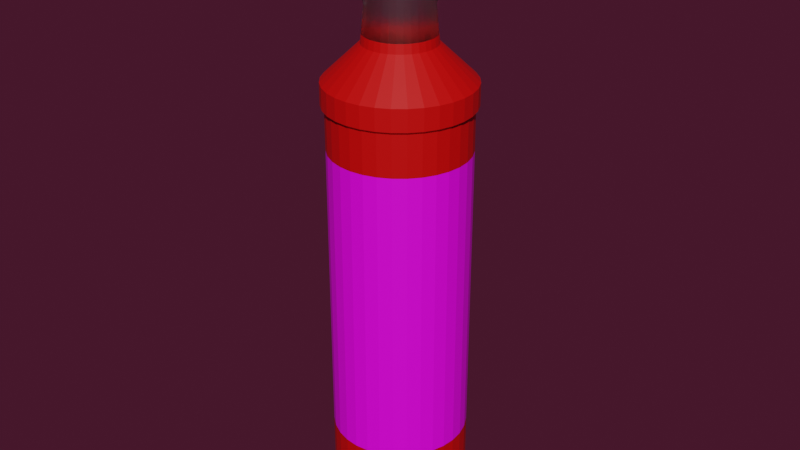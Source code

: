 # Source: marjan-cocopandan.blend  (saved by Blender 3.5.10; exported with 4.5.12 LTS)
import bpy
from mathutils import Matrix  # noqa: F401  (used for matrix-valued properties, if any)

bpy.ops.wm.read_factory_settings(use_empty=True)
scene = bpy.context.scene
scene.name = 'Scene'

# ---- collections
col_collection = bpy.data.collections.new('Collection'); scene.collection.children.link(col_collection)

# ---- images (referenced by path relative to the original .blend; pixels are not part of the script)
import os
ASSET_DIR = os.environ.get("B2B_ASSET_DIR", "")  # directory of the original .blend (textures are referenced by path, not embedded)
HERE = os.path.dirname(os.path.abspath(__file__))  # packed textures are extracted next to this script under _unpacked/

def load_image(name, relpath, width, height, colorspace="sRGB"):
    """Load a texture the original file referenced (path relative to the .blend, or extracted next to this script)."""
    p = next((c for c in (os.path.join(HERE, relpath), os.path.join(ASSET_DIR, relpath)) if relpath and os.path.exists(c)), "")
    if p:
        img = bpy.data.images.load(p, check_existing=True)
        img.name = name
    else:  # same state as the original file: an image datablock whose file is absent (Cycles renders it pink)
        img = bpy.data.images.new(name, width, height)
        img.source = "FILE"
        img.filepath = "//" + (relpath or name)
    img.colorspace_settings.name = colorspace
    return img
img_marjancocopandan460_webp = load_image('marjancocopandan460.webp', 'marjancocopandan460.webp', 1024, 1024, 'sRGB')

# ---- materials (node trees are filled in below, after node groups)
mat_botol = bpy.data.materials.new('botol')
mat_botol.use_transparent_shadow = False
mat_botol.use_raytrace_refraction = True
mat_botol.use_screen_refraction = True
mat_botol.thickness_mode = 'SLAB'
mat_tutup = bpy.data.materials.new('tutup')
mat_tutup.use_transparent_shadow = False
mat_kaca = bpy.data.materials.new('kaca')
mat_kaca.use_transparent_shadow = False
mat_kaca.use_raytrace_refraction = True
mat_kaca.use_screen_refraction = True
mat_kaca.thickness_mode = 'SLAB'
mat_label = bpy.data.materials.new('label')
mat_label.use_transparent_shadow = False

# ---- material node trees
mat_botol.use_nodes = True; mat_botol.node_tree.nodes.clear()
_N = mat_botol.node_tree.nodes; _L = mat_botol.node_tree.links
n0 = _N.new('ShaderNodeBsdfPrincipled'); n0.name = 'Principled BSDF'; n0.location = (10, 300)
n0.distribution = 'GGX'
n0.subsurface_method = 'RANDOM_WALK_SKIN'
n0.inputs[0].default_value = (0.6376, 0.0007541, 0.0, 1.0)
n0.inputs[3].default_value = 1.45
n0.inputs[27].default_value = (0.0, 0.0, 0.0, 1.0)
n0.inputs[28].default_value = 1.0
n1 = _N.new('ShaderNodeOutputMaterial'); n1.name = 'Material Output'; n1.location = (300, 300)
n2 = _N.new('ShaderNodeValue'); n2.name = 'Value'; n2.location = (300, 140)
n2.outputs[0].default_value = 0.0
_L.new(n0.outputs[0], n1.inputs[0])
_L.new(n2.outputs[0], n1.inputs[3])
n1.is_active_output = True
mat_tutup.use_nodes = True; mat_tutup.node_tree.nodes.clear()
_N = mat_tutup.node_tree.nodes; _L = mat_tutup.node_tree.links
n0 = _N.new('ShaderNodeBsdfPrincipled'); n0.name = 'Principled BSDF'; n0.location = (10, 300)
n0.distribution = 'GGX'
n0.subsurface_method = 'RANDOM_WALK_SKIN'
n0.inputs[0].default_value = (0.8, 0.4137, 0.0598, 1.0)
n0.inputs[2].default_value = 0.0
n0.inputs[3].default_value = 1.45
n0.inputs[27].default_value = (0.0, 0.0, 0.0, 1.0)
n0.inputs[28].default_value = 1.0
n1 = _N.new('ShaderNodeOutputMaterial'); n1.name = 'Material Output'; n1.location = (300, 300)
_L.new(n0.outputs[0], n1.inputs[0])
n1.is_active_output = True
mat_kaca.use_nodes = True; mat_kaca.node_tree.nodes.clear()
_N = mat_kaca.node_tree.nodes; _L = mat_kaca.node_tree.links
n0 = _N.new('ShaderNodeOutputMaterial'); n0.name = 'Material Output'; n0.location = (300, 300)
n1 = _N.new('ShaderNodeBsdfPrincipled'); n1.name = 'Principled BSDF'; n1.location = (10, 300)
n1.distribution = 'GGX'
n1.subsurface_method = 'RANDOM_WALK_SKIN'
n1.inputs[3].default_value = 1.45
n1.inputs[18].default_value = 1.0
n1.inputs[27].default_value = (0.0, 0.0, 0.0, 1.0)
n1.inputs[28].default_value = 1.0
n2 = _N.new('ShaderNodeValue'); n2.name = 'Value'; n2.location = (300, 140)
n2.outputs[0].default_value = 0.0
_L.new(n1.outputs[0], n0.inputs[0])
_L.new(n2.outputs[0], n0.inputs[3])
n0.is_active_output = True
mat_label.use_nodes = True; mat_label.node_tree.nodes.clear()
_N = mat_label.node_tree.nodes; _L = mat_label.node_tree.links
n0 = _N.new('ShaderNodeBsdfPrincipled'); n0.name = 'Principled BSDF'; n0.location = (10, 300)
n0.distribution = 'GGX'
n0.subsurface_method = 'RANDOM_WALK_SKIN'
n0.inputs[3].default_value = 1.45
n0.inputs[27].default_value = (0.0, 0.0, 0.0, 1.0)
n0.inputs[28].default_value = 1.0
n1 = _N.new('ShaderNodeOutputMaterial'); n1.name = 'Material Output'; n1.location = (300, 300)
n2 = _N.new('ShaderNodeMapping'); n2.name = 'Mapping'; n2.location = (-450, 260)
n3 = _N.new('ShaderNodeTexCoord'); n3.name = 'Texture Coordinate'; n3.location = (-630, 260)
n4 = _N.new('ShaderNodeTexImage'); n4.name = 'Image Texture.001'; n4.location = (20, 220)
n5 = _N.new('ShaderNodeMapping'); n5.name = 'Mapping.001'; n5.location = (-160, 220)
n6 = _N.new('ShaderNodeTexCoord'); n6.name = 'Texture Coordinate.001'; n6.location = (-340, 220)
n7 = _N.new('ShaderNodeTexImage'); n7.name = 'Image Texture'; n7.location = (-270, 260)
n7.image = img_marjancocopandan460_webp
_L.new(n0.outputs[0], n1.inputs[0])
_L.new(n7.outputs[0], n0.inputs[0])
_L.new(n2.outputs[0], n7.inputs[0])
_L.new(n3.outputs[2], n2.inputs[0])
_L.new(n4.outputs[0], n1.inputs[1])
_L.new(n5.outputs[0], n4.inputs[0])
_L.new(n6.outputs[2], n5.inputs[0])
n1.is_active_output = True

# ---- world
world_world = bpy.data.worlds.new('World'); scene.world = world_world
world_world.use_nodes = True; world_world.node_tree.nodes.clear()
_N = world_world.node_tree.nodes; _L = world_world.node_tree.links
n0 = _N.new('ShaderNodeOutputWorld'); n0.name = 'World Output'; n0.location = (300, 300)
n1 = _N.new('ShaderNodeBackground'); n1.name = 'Background'; n1.location = (10, 300)
n1.inputs[0].default_value = (0.05087, 0.008591, 0.02209, 1.0)
_L.new(n1.outputs[0], n0.inputs[0])
n0.is_active_output = True
world_world.color = (0.05088, 0.05088, 0.05088)
world_world.use_sun_shadow = False
world_world.sun_shadow_jitter_overblur = 0.0

# ---- meshes
me_cylinder_002 = bpy.data.meshes.new('Cylinder.002')
me_cylinder_002.from_pydata([(3.931e-16, 1.009, 0.7702), (-2.261e-17, 1.009, 0.8982), (0.1951, 0.9899, 0.7702), (0.1951, 0.9899, 0.8982), (0.3827, 0.933, 0.7702), (0.3827, 0.933, 0.8982), (0.5556, 0.8406, 0.7702), (0.5556, 0.8406, 0.8982), (0.7071, 0.7162, 0.7702), (0.7071, 0.7162, 0.8982), (0.8315, 0.5647, 0.7702), (0.8315, 0.5647, 0.8982), (0.9239, 0.3918, 0.7702), (0.9239, 0.3918, 0.8982), (0.9808, 0.2042, 0.7702), (0.9808, 0.2042, 0.8982), (1.0, 0.009125, 0.7702), (1.0, 0.009125, 0.8982), (0.9808, -0.186, 0.7702), (0.9808, -0.186, 0.8982), (0.9239, -0.3736, 0.7702), (0.9239, -0.3736, 0.8982), (0.8315, -0.5464, 0.7702), (0.8315, -0.5464, 0.8982), (0.7071, -0.698, 0.7702), (0.7071, -0.698, 0.8982), (0.5556, -0.8223, 0.7702), (0.5556, -0.8223, 0.8982), (0.3827, -0.9148, 0.7702), (0.3827, -0.9148, 0.8982), (0.1951, -0.9717, 0.7702), (0.1951, -0.9717, 0.8982), (3.931e-16, -0.9909, 0.7702), (-2.261e-17, -0.9909, 0.8982), (-0.1951, -0.9717, 0.7702), (-0.1951, -0.9717, 0.8982), (-0.3827, -0.9148, 0.7702), (-0.3827, -0.9148, 0.8982), (-0.5556, -0.8223, 0.7702), (-0.5556, -0.8223, 0.8982), (-0.7071, -0.698, 0.7702), (-0.7071, -0.698, 0.8982), (-0.8315, -0.5464, 0.7702), (-0.8315, -0.5464, 0.8982), (-0.9239, -0.3736, 0.7702), (-0.9239, -0.3736, 0.8982), (-0.9808, -0.186, 0.7702), (-0.9808, -0.186, 0.8982), (-1.0, 0.009125, 0.7702), (-1.0, 0.009125, 0.8982), (-0.9808, 0.2042, 0.7702), (-0.9808, 0.2042, 0.8982), (-0.9239, 0.3918, 0.7702), (-0.9239, 0.3918, 0.8982), (-0.8315, 0.5647, 0.7702), (-0.8315, 0.5647, 0.8982), (-0.7071, 0.7162, 0.7702), (-0.7071, 0.7162, 0.8982), (-0.5556, 0.8406, 0.7702), (-0.5556, 0.8406, 0.8982), (-0.3827, 0.933, 0.7702), (-0.3827, 0.933, 0.8982), (-0.1951, 0.9899, 0.7702), (-0.1951, 0.9899, 0.8982), (2.281e-09, 1.11, 1.135), (0.2147, 1.089, 1.135), (0.4212, 1.026, 1.135), (0.6115, 0.9243, 1.135), (0.7783, 0.7874, 1.135), (0.9151, 0.6206, 1.135), (1.017, 0.4303, 1.135), (1.079, 0.2238, 1.135), (1.101, 0.009125, 1.135), (1.079, -0.2056, 1.135), (1.017, -0.4121, 1.135), (0.9151, -0.6024, 1.135), (0.7783, -0.7691, 1.135), (0.6115, -0.906, 1.135), (0.4212, -1.008, 1.135), (0.2147, -1.07, 1.135), (2.281e-09, -1.092, 1.135), (-0.2147, -1.07, 1.135), (-0.4212, -1.008, 1.135), (-0.6115, -0.906, 1.135), (-0.7783, -0.7691, 1.135), (-0.9151, -0.6024, 1.135), (-1.017, -0.4121, 1.135), (-1.079, -0.2056, 1.135), (-1.101, 0.009125, 1.135), (-1.079, 0.2238, 1.135), (-1.017, 0.4303, 1.135), (-0.9151, 0.6206, 1.135), (-0.7783, 0.7874, 1.135), (-0.6115, 0.9243, 1.135), (-0.4212, 1.026, 1.135), (-0.2147, 1.089, 1.135), (-4.077e-09, 1.105, 1.227), (0.2138, 1.084, 1.227), (0.4193, 1.021, 1.227), (0.6087, 0.9202, 1.227), (0.7748, 0.7839, 1.227), (0.911, 0.6179, 1.227), (1.012, 0.4284, 1.227), (1.075, 0.2229, 1.227), (1.096, 0.009125, 1.227), (1.075, -0.2046, 1.227), (1.012, -0.4102, 1.227), (0.911, -0.5996, 1.227), (0.7748, -0.7656, 1.227), (0.6087, -0.9019, 1.227), (0.4193, -1.003, 1.227), (0.2138, -1.066, 1.227), (-4.077e-09, -1.087, 1.227), (-0.2138, -1.066, 1.227), (-0.4193, -1.003, 1.227), (-0.6087, -0.9019, 1.227), (-0.7748, -0.7656, 1.227), (-0.911, -0.5996, 1.227), (-1.012, -0.4102, 1.227), (-1.075, -0.2046, 1.227), (-1.096, 0.009125, 1.227), (-1.075, 0.2229, 1.227), (-1.012, 0.4284, 1.227), (-0.911, 0.6179, 1.227), (-0.7748, 0.7839, 1.227), (-0.6087, 0.9202, 1.227), (-0.4193, 1.021, 1.227), (-0.2138, 1.084, 1.227), (1.137e-08, 1.072, 0.5968), (0.2074, 1.052, 0.5968), (0.4068, 0.9911, 0.5968), (0.5905, 0.8929, 0.5968), (0.7516, 0.7607, 0.5968), (0.8838, 0.5997, 0.5968), (0.982, 0.4159, 0.5968), (1.043, 0.2165, 0.5968), (1.063, 0.009125, 0.5968), (1.043, -0.1982, 0.5968), (0.982, -0.3976, 0.5968), (0.8838, -0.5814, 0.5968), (0.7516, -0.7425, 0.5968), (0.5905, -0.8747, 0.5968), (0.4068, -0.9729, 0.5968), (0.2074, -1.033, 0.5968), (1.137e-08, -1.054, 0.5968), (-0.2074, -1.033, 0.5968), (-0.4068, -0.9729, 0.5968), (-0.5905, -0.8747, 0.5968), (-0.7516, -0.7425, 0.5968), (-0.8838, -0.5814, 0.5968), (-0.982, -0.3976, 0.5968), (-1.043, -0.1982, 0.5968), (-1.063, 0.009125, 0.5968), (-1.043, 0.2165, 0.5968), (-0.982, 0.4159, 0.5968), (-0.8838, 0.5997, 0.5968), (-0.7516, 0.7607, 0.5968), (-0.5905, 0.8929, 0.5968), (-0.4068, 0.9911, 0.5968), (-0.2074, 1.052, 0.5968), (1.223e-08, 1.05, 0.4326), (0.2031, 1.03, 0.4326), (0.3984, 0.9709, 0.4326), (0.5783, 0.8747, 0.4326), (0.7361, 0.7452, 0.4326), (0.8655, 0.5875, 0.4326), (0.9617, 0.4075, 0.4326), (1.021, 0.2122, 0.4326), (1.041, 0.009125, 0.4326), (1.021, -0.194, 0.4326), (0.9617, -0.3892, 0.4326), (0.8655, -0.5692, 0.4326), (0.7361, -0.7269, 0.4326), (0.5783, -0.8564, 0.4326), (0.3984, -0.9526, 0.4326), (0.2031, -1.012, 0.4326), (1.223e-08, -1.032, 0.4326), (-0.2031, -1.012, 0.4326), (-0.3984, -0.9526, 0.4326), (-0.5783, -0.8564, 0.4326), (-0.7361, -0.7269, 0.4326), (-0.8655, -0.5692, 0.4326), (-0.9617, -0.3892, 0.4326), (-1.021, -0.194, 0.4326), (-1.041, 0.009125, 0.4326), (-1.021, 0.2122, 0.4326), (-0.9617, 0.4075, 0.4326), (-0.8655, 0.5875, 0.4326), (-0.7361, 0.7452, 0.4326), (-0.5783, 0.8747, 0.4326), (-0.3984, 0.9709, 0.4326), (-0.2031, 1.03, 0.4326), (1.124e-08, 1.146, 0.2227), (0.2218, 1.124, 0.2227), (0.4351, 1.06, 0.2227), (0.6317, 0.9545, 0.2227), (0.804, 0.8131, 0.2227), (0.9454, 0.6408, 0.2227), (1.05, 0.4442, 0.2227), (1.115, 0.2309, 0.2227), (1.137, 0.009125, 0.2227), (1.115, -0.2127, 0.2227), (1.05, -0.426, 0.2227), (0.9454, -0.6226, 0.2227), (0.804, -0.7949, 0.2227), (0.6317, -0.9363, 0.2227), (0.4351, -1.041, 0.2227), (0.2218, -1.106, 0.2227), (1.124e-08, -1.128, 0.2227), (-0.2218, -1.106, 0.2227), (-0.4351, -1.041, 0.2227), (-0.6317, -0.9363, 0.2227), (-0.804, -0.7949, 0.2227), (-0.9454, -0.6226, 0.2227), (-1.05, -0.426, 0.2227), (-1.115, -0.2127, 0.2227), (-1.137, 0.009125, 0.2227), (-1.115, 0.2309, 0.2227), (-1.05, 0.4442, 0.2227), (-0.9454, 0.6408, 0.2227), (-0.804, 0.8131, 0.2227), (-0.6317, 0.9545, 0.2227), (-0.4351, 1.06, 0.2227), (-0.2218, 1.124, 0.2227), (9.474e-09, 1.146, -0.0419), (0.2218, 1.124, -0.0419), (0.4351, 1.06, -0.0419), (0.6317, 0.9545, -0.0419), (0.804, 0.8131, -0.0419), (0.9454, 0.6408, -0.0419), (1.05, 0.4442, -0.0419), (1.115, 0.2309, -0.0419), (1.137, 0.009125, -0.0419), (1.115, -0.2127, -0.0419), (1.05, -0.426, -0.0419), (0.9454, -0.6226, -0.0419), (0.804, -0.7949, -0.0419), (0.6317, -0.9363, -0.0419), (0.4351, -1.041, -0.0419), (0.2218, -1.106, -0.0419), (9.474e-09, -1.128, -0.0419), (-0.2218, -1.106, -0.0419), (-0.4351, -1.041, -0.0419), (-0.6317, -0.9363, -0.0419), (-0.804, -0.7949, -0.0419), (-0.9454, -0.6226, -0.0419), (-1.05, -0.426, -0.0419), (-1.115, -0.2127, -0.0419), (-1.137, 0.009125, -0.0419), (-1.115, 0.2309, -0.0419), (-1.05, 0.4442, -0.0419), (-0.9454, 0.6408, -0.0419), (-0.804, 0.8131, -0.0419), (-0.6317, 0.9545, -0.0419), (-0.4351, 1.06, -0.0419), (-0.2218, 1.124, -0.0419), (7.149e-09, 1.008, -0.1514), (0.1948, 0.9887, -0.1514), (0.3822, 0.9318, -0.1514), (0.5549, 0.8395, -0.1514), (0.7062, 0.7153, -0.1514), (0.8304, 0.564, -0.1514), (0.9227, 0.3913, -0.1514), (0.9795, 0.204, -0.1514), (0.9987, 0.009125, -0.1514), (0.9795, -0.1857, -0.1514), (0.9227, -0.3731, -0.1514), (0.8304, -0.5457, -0.1514), (0.7062, -0.6971, -0.1514), (0.5549, -0.8213, -0.1514), (0.3822, -0.9136, -0.1514), (0.1948, -0.9704, -0.1514), (7.149e-09, -0.9896, -0.1514), (-0.1948, -0.9704, -0.1514), (-0.3822, -0.9136, -0.1514), (-0.5549, -0.8213, -0.1514), (-0.7062, -0.6971, -0.1514), (-0.8304, -0.5457, -0.1514), (-0.9227, -0.3731, -0.1514), (-0.9795, -0.1857, -0.1514), (-0.9987, 0.009125, -0.1514), (-0.9795, 0.204, -0.1514), (-0.9227, 0.3913, -0.1514), (-0.8304, 0.564, -0.1514), (-0.7062, 0.7153, -0.1514), (-0.5549, 0.8395, -0.1514), (-0.3822, 0.9318, -0.1514), (-0.1948, 0.9887, -0.1514), (-2.019e-08, 1.308, -3.29), (0.2534, 1.283, -3.29), (0.497, 1.209, -3.29), (0.7216, 1.089, -3.29), (0.9184, 0.9275, -3.29), (1.08, 0.7307, -3.29), (1.2, 0.5062, -3.29), (1.274, 0.2625, -3.29), (1.299, 0.009125, -3.29), (1.274, -0.2443, -3.29), (1.2, -0.4879, -3.29), (1.08, -0.7125, -3.29), (0.9184, -0.9093, -3.29), (0.7216, -1.071, -3.29), (0.497, -1.191, -3.29), (0.2534, -1.265, -3.29), (-2.019e-08, -1.29, -3.29), (-0.2534, -1.265, -3.29), (-0.497, -1.191, -3.29), (-0.7216, -1.071, -3.29), (-0.9184, -0.9093, -3.29), (-1.08, -0.7125, -3.29), (-1.2, -0.4879, -3.29), (-1.274, -0.2443, -3.29), (-1.299, 0.009125, -3.29), (-1.274, 0.2625, -3.29), (-1.2, 0.5062, -3.29), (-1.08, 0.7307, -3.29), (-0.9184, 0.9275, -3.29), (-0.7216, 1.089, -3.29), (-0.497, 1.209, -3.29), (-0.2534, 1.283, -3.29), (-7.034e-08, 1.351, -3.628), (0.2618, 1.325, -3.628), (0.5135, 1.249, -3.628), (0.7454, 1.125, -3.628), (0.9488, 0.9579, -3.628), (1.116, 0.7546, -3.628), (1.24, 0.5226, -3.628), (1.316, 0.2709, -3.628), (1.342, 0.009125, -3.628), (1.316, -0.2526, -3.628), (1.24, -0.5043, -3.628), (1.116, -0.7363, -3.628), (0.9488, -0.9396, -3.628), (0.7454, -1.106, -3.628), (0.5135, -1.23, -3.628), (0.2618, -1.307, -3.628), (-7.034e-08, -1.333, -3.628), (-0.2618, -1.307, -3.628), (-0.5135, -1.23, -3.628), (-0.7454, -1.106, -3.628), (-0.9488, -0.9396, -3.628), (-1.116, -0.7363, -3.628), (-1.24, -0.5043, -3.628), (-1.316, -0.2526, -3.628), (-1.342, 0.009125, -3.628), (-1.316, 0.2709, -3.628), (-1.24, 0.5226, -3.628), (-1.116, 0.7546, -3.628), (-0.9488, 0.9579, -3.628), (-0.7454, 1.125, -3.628), (-0.5135, 1.249, -3.628), (-0.2618, 1.325, -3.628), (1.987e-07, 2.739, -4.952), (0.5325, 2.686, -4.952), (1.045, 2.531, -4.952), (1.517, 2.279, -4.952), (1.93, 1.939, -4.952), (2.27, 1.526, -4.952), (2.522, 1.054, -4.952), (2.677, 0.5417, -4.952), (2.73, 0.009125, -4.952), (2.677, -0.5234, -4.952), (2.522, -1.035, -4.952), (2.27, -1.507, -4.952), (1.93, -1.921, -4.952), (1.517, -2.261, -4.952), (1.045, -2.513, -4.952), (0.5325, -2.668, -4.952), (1.987e-07, -2.721, -4.952), (-0.5325, -2.668, -4.952), (-1.045, -2.513, -4.952), (-1.517, -2.261, -4.952), (-1.93, -1.921, -4.952), (-2.27, -1.507, -4.952), (-2.522, -1.035, -4.952), (-2.677, -0.5234, -4.952), (-2.73, 0.009125, -4.952), (-2.677, 0.5417, -4.952), (-2.522, 1.054, -4.952), (-2.27, 1.526, -4.952), (-1.93, 1.939, -4.952), (-1.517, 2.279, -4.952), (-1.045, 2.531, -4.952), (-0.5325, 2.686, -4.952), (1.612e-07, 2.739, -5.766), (0.5325, 2.686, -5.766), (1.045, 2.531, -5.766), (1.517, 2.279, -5.766), (1.93, 1.939, -5.766), (2.27, 1.526, -5.766), (2.522, 1.054, -5.766), (2.677, 0.5417, -5.766), (2.73, 0.009125, -5.766), (2.677, -0.5234, -5.766), (2.522, -1.035, -5.766), (2.27, -1.507, -5.766), (1.93, -1.921, -5.766), (1.517, -2.261, -5.766), (1.045, -2.513, -5.766), (0.5325, -2.668, -5.766), (1.612e-07, -2.721, -5.766), (-0.5325, -2.668, -5.766), (-1.045, -2.513, -5.766), (-1.517, -2.261, -5.766), (-1.93, -1.921, -5.766), (-2.27, -1.507, -5.766), (-2.522, -1.035, -5.766), (-2.677, -0.5234, -5.766), (-2.73, 0.009125, -5.766), (-2.677, 0.5417, -5.766), (-2.522, 1.054, -5.766), (-2.27, 1.526, -5.766), (-1.93, 1.939, -5.766), (-1.517, 2.279, -5.766), (-1.045, 2.531, -5.766), (-0.5325, 2.686, -5.766), (1.572e-07, 2.609, -7.443), (0.5071, 2.559, -7.443), (0.9945, 2.41, -7.443), (1.443, 2.169, -7.443), (1.836, 1.845, -7.443), (2.158, 1.451, -7.443), (2.396, 1.002, -7.443), (2.542, 0.5148, -7.443), (2.59, 0.009222, -7.443), (2.538, -0.4956, -7.443), (2.389, -0.9803, -7.443), (2.149, -1.426, -7.443), (1.826, -1.817, -7.443), (1.434, -2.137, -7.443), (0.9875, -2.375, -7.443), (0.5033, -2.521, -7.443), (1.568e-07, -2.57, -7.443), (-0.5033, -2.521, -7.443), (-0.9875, -2.375, -7.443), (-1.434, -2.137, -7.443), (-1.826, -1.817, -7.443), (-2.149, -1.426, -7.443), (-2.389, -0.9803, -7.443), (-2.538, -0.4956, -7.443), (-2.59, 0.009222, -7.443), (-2.542, 0.5148, -7.443), (-2.396, 1.002, -7.443), (-2.158, 1.451, -7.443), (-1.836, 1.845, -7.443), (-1.443, 2.169, -7.443), (-0.9945, 2.41, -7.443), (-0.5071, 2.559, -7.443), (1.241e-07, 2.616, -18.78), (0.5033, 2.567, -18.78), (0.9875, 2.42, -18.78), (1.434, 2.183, -18.78), (1.826, 1.862, -18.78), (2.149, 1.472, -18.78), (2.389, 1.026, -18.78), (2.538, 0.5411, -18.78), (2.59, 0.03627, -18.78), (2.542, -0.4693, -18.78), (2.396, -0.9561, -18.78), (2.158, -1.405, -18.78), (1.836, -1.8, -18.78), (1.443, -2.124, -18.78), (0.9945, -2.365, -18.78), (0.5071, -2.513, -18.78), (1.245e-07, -2.563, -18.78), (-0.5071, -2.513, -18.78), (-0.9945, -2.365, -18.78), (-1.443, -2.124, -18.78), (-1.836, -1.8, -18.78), (-2.158, -1.405, -18.78), (-2.396, -0.9561, -18.78), (-2.542, -0.4693, -18.78), (-2.59, 0.03627, -18.78), (-2.538, 0.5411, -18.78), (-2.389, 1.026, -18.78), (-2.149, 1.472, -18.78), (-1.826, 1.862, -18.78), (-1.434, 2.183, -18.78), (-0.9875, 2.42, -18.78), (-0.5033, 2.567, -18.78), (1.045e-07, 2.626, -20.94), (0.5052, 2.576, -20.94), (0.991, 2.429, -20.94), (1.439, 2.189, -20.94), (1.831, 1.867, -20.94), (2.153, 1.475, -20.94), (2.392, 1.027, -20.94), (2.54, 0.5416, -20.94), (2.59, 0.03637, -20.94), (2.54, -0.4688, -20.94), (2.392, -0.9546, -20.94), (2.153, -1.402, -20.94), (1.831, -1.795, -20.94), (1.439, -2.117, -20.94), (0.991, -2.356, -20.94), (0.5052, -2.503, -20.94), (1.045e-07, -2.553, -20.94), (-0.5052, -2.503, -20.94), (-0.991, -2.356, -20.94), (-1.439, -2.117, -20.94), (-1.831, -1.795, -20.94), (-2.153, -1.402, -20.94), (-2.392, -0.9546, -20.94), (-2.54, -0.4688, -20.94), (-2.59, 0.03637, -20.94), (-2.54, 0.5416, -20.94), (-2.392, 1.027, -20.94), (-2.153, 1.475, -20.94), (-1.831, 1.867, -20.94), (-1.439, 2.189, -20.94), (-0.991, 2.429, -20.94), (-0.5052, 2.576, -20.94), (9.984e-08, 2.729, -21.03), (0.5253, 2.677, -21.03), (1.03, 2.524, -21.03), (1.496, 2.275, -21.03), (1.904, 1.94, -21.03), (2.239, 1.532, -21.03), (2.488, 1.067, -21.03), (2.641, 0.5617, -21.03), (2.693, 0.03637, -21.03), (2.641, -0.489, -21.03), (2.488, -0.9941, -21.03), (2.239, -1.46, -21.03), (1.904, -1.868, -21.03), (1.496, -2.203, -21.03), (1.03, -2.451, -21.03), (0.5253, -2.605, -21.03), (9.984e-08, -2.656, -21.03), (-0.5253, -2.605, -21.03), (-1.03, -2.451, -21.03), (-1.496, -2.203, -21.03), (-1.904, -1.868, -21.03), (-2.239, -1.46, -21.03), (-2.488, -0.9941, -21.03), (-2.641, -0.489, -21.03), (-2.693, 0.03637, -21.03), (-2.641, 0.5617, -21.03), (-2.488, 1.067, -21.03), (-2.239, 1.532, -21.03), (-1.904, 1.94, -21.03), (-1.496, 2.275, -21.03), (-1.03, 2.524, -21.03), (-0.5253, 2.677, -21.03), (-2.329e-08, 2.729, -21.93), (0.5253, 2.677, -21.93), (1.03, 2.524, -21.93), (1.496, 2.275, -21.93), (1.904, 1.94, -21.93), (2.239, 1.532, -21.93), (2.488, 1.067, -21.93), (2.641, 0.5617, -21.93), (2.693, 0.03637, -21.93), (2.641, -0.489, -21.93), (2.488, -0.9941, -21.93), (2.239, -1.46, -21.93), (1.904, -1.868, -21.93), (1.496, -2.203, -21.93), (1.03, -2.451, -21.93), (0.5253, -2.605, -21.93), (-2.329e-08, -2.656, -21.93), (-0.5253, -2.605, -21.93), (-1.03, -2.451, -21.93), (-1.496, -2.203, -21.93), (-1.904, -1.868, -21.93), (-2.239, -1.46, -21.93), (-2.488, -0.9941, -21.93), (-2.641, -0.489, -21.93), (-2.693, 0.03637, -21.93), (-2.641, 0.5617, -21.93), (-2.488, 1.067, -21.93), (-2.239, 1.532, -21.93), (-1.904, 1.94, -21.93), (-1.496, 2.275, -21.93), (-1.03, 2.524, -21.93), (-0.5253, 2.677, -21.93), (-0.5253, -2.605, -21.93), (-1.03, -2.451, -21.93), (-1.496, -2.203, -21.93), (-1.904, -1.868, -21.93), (-2.239, -1.46, -21.93), (-2.488, -0.9941, -21.93), (-2.641, -0.489, -21.93), (-2.693, 0.03637, -21.93), (-2.641, 0.5617, -21.93), (-2.488, 1.067, -21.93), (-2.239, 1.532, -21.93), (-1.904, 1.94, -21.93), (-1.496, 2.275, -21.93), (-1.03, 2.524, -21.93), (-0.5253, 2.677, -21.93), (1.572e-07, 2.599, -5.88), (0.5052, 2.549, -5.88), (0.991, 2.402, -5.88), (1.439, 2.162, -5.88), (1.831, 1.84, -5.88), (2.153, 1.448, -5.88), (2.392, 1.0, -5.88), (2.54, 0.5143, -5.88), (2.59, 0.009125, -5.88), (2.54, -0.4961, -5.88), (2.392, -0.9818, -5.88), (2.153, -1.43, -5.88), (1.831, -1.822, -5.88), (1.439, -2.144, -5.88), (0.991, -2.383, -5.88), (0.5052, -2.531, -5.88), (1.572e-07, -2.58, -5.88), (-0.5052, -2.531, -5.88), (-0.991, -2.383, -5.88), (-1.439, -2.144, -5.88), (-1.831, -1.822, -5.88), (-2.153, -1.43, -5.88), (-2.392, -0.9818, -5.88), (-2.54, -0.4961, -5.88), (-2.59, 0.009125, -5.88), (-2.54, 0.5143, -5.88), (-2.392, 1.0, -5.88), (-2.153, 1.448, -5.88), (-1.831, 1.84, -5.88), (-1.439, 2.162, -5.88), (-0.991, 2.402, -5.88), (-0.5052, 2.549, -5.88), (1.241e-07, 2.626, -20.84), (0.5052, 2.576, -20.84), (0.991, 2.429, -20.84), (1.439, 2.189, -20.84), (1.831, 1.867, -20.84), (2.153, 1.475, -20.84), (2.392, 1.027, -20.84), (2.54, 0.5416, -20.84), (2.59, 0.03637, -20.84), (2.54, -0.4688, -20.84), (2.392, -0.9546, -20.84), (2.153, -1.402, -20.84), (1.831, -1.795, -20.84), (1.439, -2.117, -20.84), (0.991, -2.356, -20.84), (0.5052, -2.503, -20.84), (1.241e-07, -2.553, -20.84), (-0.5052, -2.503, -20.84), (-0.991, -2.356, -20.84), (-1.439, -2.117, -20.84), (-1.831, -1.795, -20.84), (-2.153, -1.402, -20.84), (-2.392, -0.9546, -20.84), (-2.54, -0.4688, -20.84), (-2.59, 0.03637, -20.84), (-2.54, 0.5416, -20.84), (-2.392, 1.027, -20.84), (-2.153, 1.475, -20.84), (-1.831, 1.867, -20.84), (-1.439, 2.189, -20.84), (-0.991, 2.429, -20.84), (-0.5052, 2.576, -20.84), (0.11, 2.515, -22.11), (0.5936, 2.467, -22.11), (1.059, 2.326, -22.11), (1.487, 2.097, -22.11), (1.863, 1.789, -22.11), (2.171, 1.413, -22.11), (2.4, 0.9849, -22.11), (2.541, 0.5199, -22.11), (2.589, 0.03637, -22.11), (2.541, -0.4472, -22.11), (2.4, -0.9121, -22.11), (2.171, -1.341, -22.11), (1.863, -1.716, -22.11), (1.487, -2.024, -22.11), (1.059, -2.254, -22.11), (0.5936, -2.395, -22.11), (0.11, -2.442, -22.11), (-0.3735, -2.395, -22.11), (-0.3735, 2.467, -22.11)], [], [(0, 1, 3, 2), (2, 3, 5, 4), (4, 5, 7, 6), (6, 7, 9, 8), (8, 9, 11, 10), (10, 11, 13, 12), (12, 13, 15, 14), (14, 15, 17, 16), (16, 17, 19, 18), (18, 19, 21, 20), (20, 21, 23, 22), (22, 23, 25, 24), (24, 25, 27, 26), (26, 27, 29, 28), (28, 29, 31, 30), (30, 31, 33, 32), (32, 33, 35, 34), (34, 35, 37, 36), (36, 37, 39, 38), (38, 39, 41, 40), (40, 41, 43, 42), (42, 43, 45, 44), (44, 45, 47, 46), (46, 47, 49, 48), (48, 49, 51, 50), (50, 51, 53, 52), (52, 53, 55, 54), (54, 55, 57, 56), (56, 57, 59, 58), (58, 59, 61, 60), (7, 5, 66, 67), (60, 61, 63, 62), (62, 63, 1, 0), (18, 20, 138, 137), (90, 89, 121, 122), (25, 23, 75, 76), (43, 41, 84, 85), (61, 59, 93, 94), (17, 15, 71, 72), (35, 33, 80, 81), (53, 51, 89, 90), (9, 7, 67, 68), (27, 25, 76, 77), (45, 43, 85, 86), (63, 61, 94, 95), (19, 17, 72, 73), (37, 35, 81, 82), (55, 53, 90, 91), (11, 9, 68, 69), (29, 27, 77, 78), (47, 45, 86, 87), (3, 1, 64, 65), (1, 63, 95, 64), (21, 19, 73, 74), (39, 37, 82, 83), (57, 55, 91, 92), (13, 11, 69, 70), (31, 29, 78, 79), (49, 47, 87, 88), (5, 3, 65, 66), (23, 21, 74, 75), (41, 39, 83, 84), (59, 57, 92, 93), (15, 13, 70, 71), (33, 31, 79, 80), (51, 49, 88, 89), (97, 96, 127, 126, 125, 124, 123, 122, 121, 120, 119, 118, 117, 116, 115, 114, 113, 112, 111, 110, 109, 108, 107, 106, 105, 104, 103, 102, 101, 100, 99, 98), (77, 76, 108, 109), (91, 90, 122, 123), (78, 77, 109, 110), (65, 64, 96, 97), (92, 91, 123, 124), (79, 78, 110, 111), (66, 65, 97, 98), (93, 92, 124, 125), (80, 79, 111, 112), (67, 66, 98, 99), (94, 93, 125, 126), (81, 80, 112, 113), (68, 67, 99, 100), (95, 94, 126, 127), (82, 81, 113, 114), (69, 68, 100, 101), (64, 95, 127, 96), (83, 82, 114, 115), (70, 69, 101, 102), (84, 83, 115, 116), (71, 70, 102, 103), (85, 84, 116, 117), (72, 71, 103, 104), (86, 85, 117, 118), (73, 72, 104, 105), (87, 86, 118, 119), (74, 73, 105, 106), (88, 87, 119, 120), (75, 74, 106, 107), (89, 88, 120, 121), (76, 75, 107, 108), (159, 128, 160, 191), (36, 38, 147, 146), (54, 56, 156, 155), (10, 12, 134, 133), (28, 30, 143, 142), (46, 48, 152, 151), (2, 4, 130, 129), (20, 22, 139, 138), (38, 40, 148, 147), (56, 58, 157, 156), (12, 14, 135, 134), (30, 32, 144, 143), (48, 50, 153, 152), (4, 6, 131, 130), (22, 24, 140, 139), (40, 42, 149, 148), (58, 60, 158, 157), (14, 16, 136, 135), (32, 34, 145, 144), (50, 52, 154, 153), (6, 8, 132, 131), (24, 26, 141, 140), (42, 44, 150, 149), (60, 62, 159, 158), (16, 18, 137, 136), (34, 36, 146, 145), (52, 54, 155, 154), (8, 10, 133, 132), (26, 28, 142, 141), (44, 46, 151, 150), (0, 2, 129, 128), (62, 0, 128, 159), (181, 182, 214, 213), (146, 147, 179, 178), (133, 134, 166, 165), (147, 148, 180, 179), (134, 135, 167, 166), (148, 149, 181, 180), (135, 136, 168, 167), (149, 150, 182, 181), (136, 137, 169, 168), (150, 151, 183, 182), (137, 138, 170, 169), (151, 152, 184, 183), (138, 139, 171, 170), (152, 153, 185, 184), (139, 140, 172, 171), (153, 154, 186, 185), (140, 141, 173, 172), (154, 155, 187, 186), (141, 142, 174, 173), (128, 129, 161, 160), (155, 156, 188, 187), (142, 143, 175, 174), (129, 130, 162, 161), (156, 157, 189, 188), (143, 144, 176, 175), (130, 131, 163, 162), (157, 158, 190, 189), (144, 145, 177, 176), (131, 132, 164, 163), (158, 159, 191, 190), (145, 146, 178, 177), (132, 133, 165, 164), (216, 217, 249, 248), (168, 169, 201, 200), (182, 183, 215, 214), (169, 170, 202, 201), (183, 184, 216, 215), (170, 171, 203, 202), (184, 185, 217, 216), (171, 172, 204, 203), (185, 186, 218, 217), (172, 173, 205, 204), (186, 187, 219, 218), (173, 174, 206, 205), (160, 161, 193, 192), (187, 188, 220, 219), (174, 175, 207, 206), (161, 162, 194, 193), (188, 189, 221, 220), (175, 176, 208, 207), (162, 163, 195, 194), (189, 190, 222, 221), (176, 177, 209, 208), (163, 164, 196, 195), (190, 191, 223, 222), (177, 178, 210, 209), (164, 165, 197, 196), (191, 160, 192, 223), (178, 179, 211, 210), (165, 166, 198, 197), (179, 180, 212, 211), (166, 167, 199, 198), (180, 181, 213, 212), (167, 168, 200, 199), (224, 225, 257, 256), (203, 204, 236, 235), (217, 218, 250, 249), (204, 205, 237, 236), (218, 219, 251, 250), (205, 206, 238, 237), (192, 193, 225, 224), (219, 220, 252, 251), (206, 207, 239, 238), (193, 194, 226, 225), (220, 221, 253, 252), (207, 208, 240, 239), (194, 195, 227, 226), (221, 222, 254, 253), (208, 209, 241, 240), (195, 196, 228, 227), (222, 223, 255, 254), (209, 210, 242, 241), (196, 197, 229, 228), (223, 192, 224, 255), (210, 211, 243, 242), (197, 198, 230, 229), (211, 212, 244, 243), (198, 199, 231, 230), (212, 213, 245, 244), (199, 200, 232, 231), (213, 214, 246, 245), (200, 201, 233, 232), (214, 215, 247, 246), (201, 202, 234, 233), (215, 216, 248, 247), (202, 203, 235, 234), (259, 260, 292, 291), (251, 252, 284, 283), (238, 239, 271, 270), (225, 226, 258, 257), (252, 253, 285, 284), (239, 240, 272, 271), (226, 227, 259, 258), (253, 254, 286, 285), (240, 241, 273, 272), (227, 228, 260, 259), (254, 255, 287, 286), (241, 242, 274, 273), (228, 229, 261, 260), (255, 224, 256, 287), (242, 243, 275, 274), (229, 230, 262, 261), (243, 244, 276, 275), (230, 231, 263, 262), (244, 245, 277, 276), (231, 232, 264, 263), (245, 246, 278, 277), (232, 233, 265, 264), (246, 247, 279, 278), (233, 234, 266, 265), (247, 248, 280, 279), (234, 235, 267, 266), (248, 249, 281, 280), (235, 236, 268, 267), (249, 250, 282, 281), (236, 237, 269, 268), (250, 251, 283, 282), (237, 238, 270, 269), (294, 295, 327, 326), (286, 287, 319, 318), (273, 274, 306, 305), (260, 261, 293, 292), (287, 256, 288, 319), (274, 275, 307, 306), (261, 262, 294, 293), (275, 276, 308, 307), (262, 263, 295, 294), (276, 277, 309, 308), (263, 264, 296, 295), (277, 278, 310, 309), (264, 265, 297, 296), (278, 279, 311, 310), (265, 266, 298, 297), (279, 280, 312, 311), (266, 267, 299, 298), (280, 281, 313, 312), (267, 268, 300, 299), (281, 282, 314, 313), (268, 269, 301, 300), (282, 283, 315, 314), (269, 270, 302, 301), (256, 257, 289, 288), (283, 284, 316, 315), (270, 271, 303, 302), (257, 258, 290, 289), (284, 285, 317, 316), (271, 272, 304, 303), (258, 259, 291, 290), (285, 286, 318, 317), (272, 273, 305, 304), (329, 330, 362, 361), (308, 309, 341, 340), (295, 296, 328, 327), (309, 310, 342, 341), (296, 297, 329, 328), (310, 311, 343, 342), (297, 298, 330, 329), (311, 312, 344, 343), (298, 299, 331, 330), (312, 313, 345, 344), (299, 300, 332, 331), (313, 314, 346, 345), (300, 301, 333, 332), (314, 315, 347, 346), (301, 302, 334, 333), (288, 289, 321, 320), (315, 316, 348, 347), (302, 303, 335, 334), (289, 290, 322, 321), (316, 317, 349, 348), (303, 304, 336, 335), (290, 291, 323, 322), (317, 318, 350, 349), (304, 305, 337, 336), (291, 292, 324, 323), (318, 319, 351, 350), (305, 306, 338, 337), (292, 293, 325, 324), (319, 288, 320, 351), (306, 307, 339, 338), (293, 294, 326, 325), (307, 308, 340, 339), (364, 365, 397, 396), (343, 344, 376, 375), (330, 331, 363, 362), (344, 345, 377, 376), (331, 332, 364, 363), (345, 346, 378, 377), (332, 333, 365, 364), (346, 347, 379, 378), (333, 334, 366, 365), (320, 321, 353, 352), (347, 348, 380, 379), (334, 335, 367, 366), (321, 322, 354, 353), (348, 349, 381, 380), (335, 336, 368, 367), (322, 323, 355, 354), (349, 350, 382, 381), (336, 337, 369, 368), (323, 324, 356, 355), (350, 351, 383, 382), (337, 338, 370, 369), (324, 325, 357, 356), (351, 320, 352, 383), (338, 339, 371, 370), (325, 326, 358, 357), (339, 340, 372, 371), (326, 327, 359, 358), (340, 341, 373, 372), (327, 328, 360, 359), (341, 342, 374, 373), (328, 329, 361, 360), (342, 343, 375, 374), (399, 400, 607, 606), (378, 379, 411, 410), (365, 366, 398, 397), (352, 353, 385, 384), (379, 380, 412, 411), (366, 367, 399, 398), (353, 354, 386, 385), (380, 381, 413, 412), (367, 368, 400, 399), (354, 355, 387, 386), (381, 382, 414, 413), (368, 369, 401, 400), (355, 356, 388, 387), (382, 383, 415, 414), (369, 370, 402, 401), (356, 357, 389, 388), (383, 352, 384, 415), (370, 371, 403, 402), (357, 358, 390, 389), (371, 372, 404, 403), (358, 359, 391, 390), (372, 373, 405, 404), (359, 360, 392, 391), (373, 374, 406, 405), (360, 361, 393, 392), (374, 375, 407, 406), (361, 362, 394, 393), (375, 376, 408, 407), (362, 363, 395, 394), (376, 377, 409, 408), (363, 364, 396, 395), (377, 378, 410, 409), (434, 435, 467, 466), (386, 387, 594, 593), (413, 414, 621, 620), (400, 401, 608, 607), (387, 388, 595, 594), (414, 415, 622, 621), (401, 402, 609, 608), (388, 389, 596, 595), (415, 384, 591, 622), (402, 403, 610, 609), (389, 390, 597, 596), (403, 404, 611, 610), (390, 391, 598, 597), (404, 405, 612, 611), (391, 392, 599, 598), (405, 406, 613, 612), (392, 393, 600, 599), (406, 407, 614, 613), (393, 394, 601, 600), (407, 408, 615, 614), (394, 395, 602, 601), (408, 409, 616, 615), (395, 396, 603, 602), (409, 410, 617, 616), (396, 397, 604, 603), (410, 411, 618, 617), (397, 398, 605, 604), (384, 385, 592, 591), (411, 412, 619, 618), (398, 399, 606, 605), (385, 386, 593, 592), (412, 413, 620, 619), (644, 645, 502, 501), (421, 422, 454, 453), (435, 436, 468, 467), (422, 423, 455, 454), (436, 437, 469, 468), (423, 424, 456, 455), (437, 438, 470, 469), (424, 425, 457, 456), (438, 439, 471, 470), (425, 426, 458, 457), (439, 440, 472, 471), (426, 427, 459, 458), (440, 441, 473, 472), (427, 428, 460, 459), (441, 442, 474, 473), (428, 429, 461, 460), (442, 443, 475, 474), (429, 430, 462, 461), (416, 417, 449, 448), (443, 444, 476, 475), (430, 431, 463, 462), (417, 418, 450, 449), (444, 445, 477, 476), (431, 432, 464, 463), (418, 419, 451, 450), (445, 446, 478, 477), (432, 433, 465, 464), (419, 420, 452, 451), (446, 447, 479, 478), (433, 434, 466, 465), (420, 421, 453, 452), (447, 416, 448, 479), (504, 505, 537, 536), (631, 632, 489, 488), (645, 646, 503, 502), (632, 633, 490, 489), (646, 647, 504, 503), (633, 634, 491, 490), (647, 648, 505, 504), (634, 635, 492, 491), (648, 649, 506, 505), (635, 636, 493, 492), (649, 650, 507, 506), (636, 637, 494, 493), (623, 624, 481, 480), (650, 651, 508, 507), (637, 638, 495, 494), (624, 625, 482, 481), (651, 652, 509, 508), (638, 639, 496, 495), (625, 626, 483, 482), (652, 653, 510, 509), (639, 640, 497, 496), (626, 627, 484, 483), (653, 654, 511, 510), (640, 641, 498, 497), (627, 628, 485, 484), (654, 623, 480, 511), (641, 642, 499, 498), (628, 629, 486, 485), (642, 643, 500, 499), (629, 630, 487, 486), (643, 644, 501, 500), (630, 631, 488, 487), (512, 513, 545, 544), (491, 492, 524, 523), (505, 506, 538, 537), (492, 493, 525, 524), (506, 507, 539, 538), (493, 494, 526, 525), (480, 481, 513, 512), (507, 508, 540, 539), (494, 495, 527, 526), (481, 482, 514, 513), (508, 509, 541, 540), (495, 496, 528, 527), (482, 483, 515, 514), (509, 510, 542, 541), (496, 497, 529, 528), (483, 484, 516, 515), (510, 511, 543, 542), (497, 498, 530, 529), (484, 485, 517, 516), (511, 480, 512, 543), (498, 499, 531, 530), (485, 486, 518, 517), (499, 500, 532, 531), (486, 487, 519, 518), (500, 501, 533, 532), (487, 488, 520, 519), (501, 502, 534, 533), (488, 489, 521, 520), (502, 503, 535, 534), (489, 490, 522, 521), (503, 504, 536, 535), (490, 491, 523, 522), (539, 540, 572, 571), (526, 527, 559, 558), (513, 514, 546, 545), (540, 541, 573, 572), (527, 528, 560, 559), (514, 515, 547, 546), (541, 542, 574, 573), (528, 529, 561, 560), (515, 516, 548, 547), (542, 543, 575, 574), (529, 530, 562, 561), (516, 517, 549, 548), (543, 512, 544, 575), (530, 531, 563, 562), (517, 518, 550, 549), (531, 532, 564, 563), (518, 519, 551, 550), (532, 533, 565, 564), (519, 520, 552, 551), (533, 534, 566, 565), (520, 521, 553, 552), (534, 535, 567, 566), (521, 522, 554, 553), (535, 536, 568, 567), (522, 523, 555, 554), (536, 537, 569, 568), (523, 524, 556, 555), (537, 538, 570, 569), (524, 525, 557, 556), (538, 539, 571, 570), (525, 526, 558, 557), (574, 575, 590, 589), (561, 562, 577, 576), (562, 563, 578, 577), (563, 564, 579, 578), (564, 565, 580, 579), (565, 566, 581, 580), (566, 567, 582, 581), (567, 568, 583, 582), (568, 569, 584, 583), (569, 570, 585, 584), (570, 571, 586, 585), (571, 572, 587, 586), (572, 573, 588, 587), (573, 574, 589, 588), (417, 416, 591, 592), (418, 417, 592, 593), (419, 418, 593, 594), (420, 419, 594, 595), (421, 420, 595, 596), (422, 421, 596, 597), (423, 422, 597, 598), (424, 423, 598, 599), (425, 424, 599, 600), (426, 425, 600, 601), (427, 426, 601, 602), (428, 427, 602, 603), (429, 428, 603, 604), (430, 429, 604, 605), (431, 430, 605, 606), (432, 431, 606, 607), (433, 432, 607, 608), (434, 433, 608, 609), (435, 434, 609, 610), (436, 435, 610, 611), (437, 436, 611, 612), (438, 437, 612, 613), (439, 438, 613, 614), (440, 439, 614, 615), (441, 440, 615, 616), (442, 441, 616, 617), (443, 442, 617, 618), (444, 443, 618, 619), (445, 444, 619, 620), (446, 445, 620, 621), (447, 446, 621, 622), (416, 447, 622, 591), (448, 449, 624, 623), (449, 450, 625, 624), (450, 451, 626, 625), (451, 452, 627, 626), (452, 453, 628, 627), (453, 454, 629, 628), (454, 455, 630, 629), (455, 456, 631, 630), (456, 457, 632, 631), (457, 458, 633, 632), (458, 459, 634, 633), (459, 460, 635, 634), (460, 461, 636, 635), (461, 462, 637, 636), (462, 463, 638, 637), (463, 464, 639, 638), (464, 465, 640, 639), (465, 466, 641, 640), (466, 467, 642, 641), (467, 468, 643, 642), (468, 469, 644, 643), (469, 470, 645, 644), (470, 471, 646, 645), (471, 472, 647, 646), (472, 473, 648, 647), (473, 474, 649, 648), (474, 475, 650, 649), (475, 476, 651, 650), (476, 477, 652, 651), (477, 478, 653, 652), (478, 479, 654, 653), (479, 448, 623, 654), (544, 545, 546, 547, 548, 549, 550, 551, 552, 553, 554, 555, 556, 557, 558, 559, 560, 561, 576, 577, 578, 579, 580, 581, 582, 583, 584, 585, 586, 587, 588, 589, 590, 575), (549, 548, 659, 660), (557, 556, 667, 668), (550, 549, 660, 661), (558, 557, 668, 669), (551, 550, 661, 662), (559, 558, 669, 670), (552, 551, 662, 663), (545, 544, 655, 656), (560, 559, 670, 671), (553, 552, 663, 664), (546, 545, 656, 657), (561, 560, 671, 672), (544, 575, 673, 655), (554, 553, 664, 665), (547, 546, 657, 658), (555, 554, 665, 666), (548, 547, 658, 659), (556, 555, 666, 667)])
me_cylinder_002.polygons.foreach_set('material_index', [1, 1, 1, 1, 1, 1, 1, 1, 1, 1, 1, 1, 1, 1, 1, 1, 1, 1, 1, 1, 1, 1, 1, 1, 1, 1, 1, 1, 1, 1, 1, 1, 1, 1, 1, 1, 1, 1, 1, 1, 1, 1, 1, 1, 1, 1, 1, 1, 1, 1, 1, 1, 1, 1, 1, 1, 1, 1, 1, 1, 1, 1, 1, 1, 1, 1, 1, 1, 1, 1, 1, 1, 1, 1, 1, 1, 1, 1, 1, 1, 1, 1, 1, 1, 1, 1, 1, 1, 1, 1, 1, 1, 1, 1, 1, 1, 1, 1, 1, 1, 1, 1, 1, 1, 1, 1, 1, 1, 1, 1, 1, 1, 1, 1, 1, 1, 1, 1, 1, 1, 1, 1, 1, 1, 1, 1, 1, 1, 1, 1, 1, 1, 1, 1, 1, 1, 1, 1, 1, 1, 1, 1, 1, 1, 1, 1, 1, 1, 1, 1, 1, 1, 1, 1, 1, 1, 1, 1, 1, 1, 1, 1, 1, 1, 1, 1, 1, 1, 1, 1, 1, 1, 1, 1, 1, 1, 1, 1, 1, 1, 1, 1, 1, 1, 1, 1, 1, 1, 1, 1, 1, 1, 1, 1, 1, 1, 1, 1, 1, 1, 1, 1, 1, 1, 1, 1, 1, 1, 1, 1, 1, 1, 1, 1, 1, 1, 1, 1, 1, 1, 1, 1, 1, 1, 1, 1, 2, 1, 1, 1, 1, 1, 1, 1, 1, 1, 1, 1, 1, 1, 1, 1, 1, 1, 1, 1, 1, 1, 1, 1, 1, 1, 1, 1, 1, 1, 1, 1, 0, 2, 2, 2, 2, 2, 2, 2, 2, 2, 2, 2, 2, 2, 2, 2, 2, 2, 2, 2, 2, 2, 2, 2, 2, 2, 2, 2, 2, 2, 2, 2, 0, 0, 0, 0, 0, 0, 0, 0, 0, 0, 0, 0, 0, 0, 0, 0, 0, 0, 0, 0, 0, 0, 0, 0, 0, 0, 0, 0, 0, 0, 0, 0, 0, 0, 0, 0, 0, 0, 0, 0, 0, 0, 0, 0, 0, 0, 0, 0, 0, 0, 0, 0, 0, 0, 0, 0, 0, 0, 0, 0, 0, 0, 0, 0, 0, 0, 0, 0, 0, 0, 0, 0, 0, 0, 0, 0, 0, 0, 0, 0, 0, 0, 0, 0, 0, 0, 0, 0, 0, 0, 0, 0, 0, 0, 0, 0, 3, 0, 0, 0, 0, 0, 0, 0, 0, 0, 0, 0, 0, 0, 0, 0, 0, 0, 0, 0, 0, 0, 0, 0, 0, 0, 0, 0, 0, 0, 0, 0, 0, 3, 3, 3, 3, 3, 3, 3, 3, 3, 3, 3, 3, 3, 3, 3, 3, 3, 3, 3, 3, 3, 3, 3, 3, 3, 3, 3, 3, 3, 3, 3, 0, 0, 0, 0, 0, 0, 0, 0, 0, 0, 0, 0, 0, 0, 0, 0, 0, 0, 0, 0, 0, 0, 0, 0, 0, 0, 0, 0, 0, 0, 0, 0, 0, 0, 0, 0, 0, 0, 0, 0, 0, 0, 0, 0, 0, 0, 0, 0, 0, 0, 0, 0, 0, 0, 0, 0, 0, 0, 0, 0, 0, 0, 0, 0, 0, 0, 0, 0, 0, 0, 0, 0, 0, 0, 0, 0, 0, 0, 0, 0, 0, 0, 0, 0, 0, 0, 0, 0, 0, 0, 0, 0, 0, 0, 0, 2, 2, 2, 2, 2, 2, 2, 2, 2, 2, 2, 2, 2, 2, 0, 0, 0, 0, 0, 0, 0, 0, 0, 0, 0, 0, 0, 0, 0, 0, 0, 0, 0, 0, 0, 0, 0, 0, 0, 0, 0, 0, 0, 0, 0, 0, 0, 0, 0, 0, 0, 0, 0, 0, 0, 0, 0, 0, 0, 0, 0, 0, 0, 0, 0, 0, 0, 0, 0, 0, 0, 0, 0, 0, 0, 0, 0, 0, 2, 2, 2, 2, 2, 2, 2, 2, 2, 2, 2, 2, 2, 2, 2, 2, 2, 2, 2])
_uv = me_cylinder_002.uv_layers.new(name='UVMap')
_uv.uv.foreach_set('vector', [1.0, 0.5, 1.0, 1.0, 0.9688, 1.0, 0.9688, 0.5, 0.9688, 0.5, 0.9688, 1.0, 0.9375, 1.0, 0.9375, 0.5, 0.9375, 0.5, 0.9375, 1.0, 0.9062, 1.0, 0.9062, 0.5, 0.9062, 0.5, 0.9062, 1.0, 0.875, 1.0, 0.875, 0.5, 0.875, 0.5, 0.875, 1.0, 0.8438, 1.0, 0.8438, 0.5, 0.8438, 0.5, 0.8438, 1.0, 0.8125, 1.0, 0.8125, 0.5, 0.8125, 0.5, 0.8125, 1.0, 0.7812, 1.0, 0.7812, 0.5, 0.7812, 0.5, 0.7812, 1.0, 0.75, 1.0, 0.75, 0.5, 0.75, 0.5, 0.75, 1.0, 0.7188, 1.0, 0.7188, 0.5, 0.7188, 0.5, 0.7188, 1.0, 0.6875, 1.0, 0.6875, 0.5, 0.6875, 0.5, 0.6875, 1.0, 0.6562, 1.0, 0.6562, 0.5, 0.6562, 0.5, 0.6562, 1.0, 0.625, 1.0, 0.625, 0.5, 0.625, 0.5, 0.625, 1.0, 0.5938, 1.0, 0.5938, 0.5, 0.5938, 0.5, 0.5938, 1.0, 0.5625, 1.0, 0.5625, 0.5, 0.5625, 0.5, 0.5625, 1.0, 0.5312, 1.0, 0.5312, 0.5, 0.5312, 0.5, 0.5312, 1.0, 0.5, 1.0, 0.5, 0.5, 0.5, 0.5, 0.5, 1.0, 0.4688, 1.0, 0.4688, 0.5, 0.4688, 0.5, 0.4688, 1.0, 0.4375, 1.0, 0.4375, 0.5, 0.4375, 0.5, 0.4375, 1.0, 0.4062, 1.0, 0.4062, 0.5, 0.4062, 0.5, 0.4062, 1.0, 0.375, 1.0, 0.375, 0.5, 0.375, 0.5, 0.375, 1.0, 0.3438, 1.0, 0.3438, 0.5, 0.3438, 0.5, 0.3438, 1.0, 0.3125, 1.0, 0.3125, 0.5, 0.3125, 0.5, 0.3125, 1.0, 0.2812, 1.0, 0.2812, 0.5, 0.2812, 0.5, 0.2812, 1.0, 0.25, 1.0, 0.25, 0.5, 0.25, 0.5, 0.25, 1.0, 0.2188, 1.0, 0.2188, 0.5, 0.2188, 0.5, 0.2188, 1.0, 0.1875, 1.0, 0.1875, 0.5, 0.1875, 0.5, 0.1875, 1.0, 0.1562, 1.0, 0.1562, 0.5, 0.1562, 0.5, 0.1562, 1.0, 0.125, 1.0, 0.125, 0.5, 0.125, 0.5, 0.125, 1.0, 0.09375, 1.0, 0.09375, 0.5, 0.09375, 0.5, 0.09375, 1.0, 0.0625, 1.0, 0.0625, 0.5, 0.9062, 1.0, 0.9375, 1.0, 0.9375, 1.0, 0.9062, 1.0, 0.0625, 0.5, 0.0625, 1.0, 0.03125, 1.0, 0.03125, 0.5, 0.03125, 0.5, 0.03125, 1.0, 0.0, 1.0, 0.0, 0.5, 0.7188, 0.5, 0.6875, 0.5, 0.6875, 0.5, 0.7188, 0.5, 0.1875, 1.0, 0.2188, 1.0, 0.2188, 1.0, 0.1875, 1.0, 0.625, 1.0, 0.6562, 1.0, 0.6562, 1.0, 0.625, 1.0, 0.3438, 1.0, 0.375, 1.0, 0.375, 1.0, 0.3438, 1.0, 0.0625, 1.0, 0.09375, 1.0, 0.09375, 1.0, 0.0625, 1.0, 0.75, 1.0, 0.7812, 1.0, 0.7812, 1.0, 0.75, 1.0, 0.4688, 1.0, 0.5, 1.0, 0.5, 1.0, 0.4688, 1.0, 0.1875, 1.0, 0.2188, 1.0, 0.2188, 1.0, 0.1875, 1.0, 0.875, 1.0, 0.9062, 1.0, 0.9062, 1.0, 0.875, 1.0, 0.5938, 1.0, 0.625, 1.0, 0.625, 1.0, 0.5938, 1.0, 0.3125, 1.0, 0.3438, 1.0, 0.3438, 1.0, 0.3125, 1.0, 0.03125, 1.0, 0.0625, 1.0, 0.0625, 1.0, 0.03125, 1.0, 0.7188, 1.0, 0.75, 1.0, 0.75, 1.0, 0.7188, 1.0, 0.4375, 1.0, 0.4688, 1.0, 0.4688, 1.0, 0.4375, 1.0, 0.1562, 1.0, 0.1875, 1.0, 0.1875, 1.0, 0.1562, 1.0, 0.8438, 1.0, 0.875, 1.0, 0.875, 1.0, 0.8438, 1.0, 0.5625, 1.0, 0.5938, 1.0, 0.5938, 1.0, 0.5625, 1.0, 0.2812, 1.0, 0.3125, 1.0, 0.3125, 1.0, 0.2812, 1.0, 0.9688, 1.0, 1.0, 1.0, 1.0, 1.0, 0.9688, 1.0, 0.0, 1.0, 0.03125, 1.0, 0.03125, 1.0, 0.0, 1.0, 0.6875, 1.0, 0.7188, 1.0, 0.7188, 1.0, 0.6875, 1.0, 0.4062, 1.0, 0.4375, 1.0, 0.4375, 1.0, 0.4062, 1.0, 0.125, 1.0, 0.1562, 1.0, 0.1562, 1.0, 0.125, 1.0, 0.8125, 1.0, 0.8438, 1.0, 0.8438, 1.0, 0.8125, 1.0, 0.5312, 1.0, 0.5625, 1.0, 0.5625, 1.0, 0.5312, 1.0, 0.25, 1.0, 0.2812, 1.0, 0.2812, 1.0, 0.25, 1.0, 0.9375, 1.0, 0.9688, 1.0, 0.9688, 1.0, 0.9375, 1.0, 0.6562, 1.0, 0.6875, 1.0, 0.6875, 1.0, 0.6562, 1.0, 0.375, 1.0, 0.4062, 1.0, 0.4062, 1.0, 0.375, 1.0, 0.09375, 1.0, 0.125, 1.0, 0.125, 1.0, 0.09375, 1.0, 0.7812, 1.0, 0.8125, 1.0, 0.8125, 1.0, 0.7812, 1.0, 0.5, 1.0, 0.5312, 1.0, 0.5312, 1.0, 0.5, 1.0, 0.2188, 1.0, 0.25, 1.0, 0.25, 1.0, 0.2188, 1.0, 0.2968, 0.4854, 0.25, 0.49, 0.2032, 0.4854, 0.1582, 0.4717, 0.1167, 0.4496, 0.08029, 0.4197, 0.05045, 0.3833, 0.02827, 0.3418, 0.01461, 0.2968, 0.01, 0.25, 0.01461, 0.2032, 0.02827, 0.1582, 0.05045, 0.1167, 0.08029, 0.08029, 0.1167, 0.05045, 0.1582, 0.02827, 0.2032, 0.01461, 0.25, 0.01, 0.2968, 0.01461, 0.3418, 0.02827, 0.3833, 0.05045, 0.4197, 0.08029, 0.4496, 0.1167, 0.4717, 0.1582, 0.4854, 0.2032, 0.49, 0.25, 0.4854, 0.2968, 0.4717, 0.3418, 0.4496, 0.3833, 0.4197, 0.4197, 0.3833, 0.4496, 0.3418, 0.4717, 0.5938, 1.0, 0.625, 1.0, 0.625, 1.0, 0.5938, 1.0, 0.1562, 1.0, 0.1875, 1.0, 0.1875, 1.0, 0.1562, 1.0, 0.5625, 1.0, 0.5938, 1.0, 0.5938, 1.0, 0.5625, 1.0, 0.9688, 1.0, 1.0, 1.0, 1.0, 1.0, 0.9688, 1.0, 0.125, 1.0, 0.1562, 1.0, 0.1562, 1.0, 0.125, 1.0, 0.5312, 1.0, 0.5625, 1.0, 0.5625, 1.0, 0.5312, 1.0, 0.9375, 1.0, 0.9688, 1.0, 0.9688, 1.0, 0.9375, 1.0, 0.09375, 1.0, 0.125, 1.0, 0.125, 1.0, 0.09375, 1.0, 0.5, 1.0, 0.5312, 1.0, 0.5312, 1.0, 0.5, 1.0, 0.9062, 1.0, 0.9375, 1.0, 0.9375, 1.0, 0.9062, 1.0, 0.0625, 1.0, 0.09375, 1.0, 0.09375, 1.0, 0.0625, 1.0, 0.4688, 1.0, 0.5, 1.0, 0.5, 1.0, 0.4688, 1.0, 0.875, 1.0, 0.9062, 1.0, 0.9062, 1.0, 0.875, 1.0, 0.03125, 1.0, 0.0625, 1.0, 0.0625, 1.0, 0.03125, 1.0, 0.4375, 1.0, 0.4688, 1.0, 0.4688, 1.0, 0.4375, 1.0, 0.8438, 1.0, 0.875, 1.0, 0.875, 1.0, 0.8438, 1.0, 0.0, 1.0, 0.03125, 1.0, 0.03125, 1.0, 0.0, 1.0, 0.4062, 1.0, 0.4375, 1.0, 0.4375, 1.0, 0.4062, 1.0, 0.8125, 1.0, 0.8438, 1.0, 0.8438, 1.0, 0.8125, 1.0, 0.375, 1.0, 0.4062, 1.0, 0.4062, 1.0, 0.375, 1.0, 0.7812, 1.0, 0.8125, 1.0, 0.8125, 1.0, 0.7812, 1.0, 0.3438, 1.0, 0.375, 1.0, 0.375, 1.0, 0.3438, 1.0, 0.75, 1.0, 0.7812, 1.0, 0.7812, 1.0, 0.75, 1.0, 0.3125, 1.0, 0.3438, 1.0, 0.3438, 1.0, 0.3125, 1.0, 0.7188, 1.0, 0.75, 1.0, 0.75, 1.0, 0.7188, 1.0, 0.2812, 1.0, 0.3125, 1.0, 0.3125, 1.0, 0.2812, 1.0, 0.6875, 1.0, 0.7188, 1.0, 0.7188, 1.0, 0.6875, 1.0, 0.25, 1.0, 0.2812, 1.0, 0.2812, 1.0, 0.25, 1.0, 0.6562, 1.0, 0.6875, 1.0, 0.6875, 1.0, 0.6562, 1.0, 0.2188, 1.0, 0.25, 1.0, 0.25, 1.0, 0.2188, 1.0, 0.625, 1.0, 0.6562, 1.0, 0.6562, 1.0, 0.625, 1.0, 0.03125, 0.5, 0.0, 0.5, 0.0, 0.5, 0.03125, 0.5, 0.4375, 0.5, 0.4062, 0.5, 0.4062, 0.5, 0.4375, 0.5, 0.1562, 0.5, 0.125, 0.5, 0.125, 0.5, 0.1562, 0.5, 0.8438, 0.5, 0.8125, 0.5, 0.8125, 0.5, 0.8438, 0.5, 0.5625, 0.5, 0.5312, 0.5, 0.5312, 0.5, 0.5625, 0.5, 0.2812, 0.5, 0.25, 0.5, 0.25, 0.5, 0.2812, 0.5, 0.9688, 0.5, 0.9375, 0.5, 0.9375, 0.5, 0.9688, 0.5, 0.6875, 0.5, 0.6562, 0.5, 0.6562, 0.5, 0.6875, 0.5, 0.4062, 0.5, 0.375, 0.5, 0.375, 0.5, 0.4062, 0.5, 0.125, 0.5, 0.09375, 0.5, 0.09375, 0.5, 0.125, 0.5, 0.8125, 0.5, 0.7812, 0.5, 0.7812, 0.5, 0.8125, 0.5, 0.5312, 0.5, 0.5, 0.5, 0.5, 0.5, 0.5312, 0.5, 0.25, 0.5, 0.2188, 0.5, 0.2188, 0.5, 0.25, 0.5, 0.9375, 0.5, 0.9062, 0.5, 0.9062, 0.5, 0.9375, 0.5, 0.6562, 0.5, 0.625, 0.5, 0.625, 0.5, 0.6562, 0.5, 0.375, 0.5, 0.3438, 0.5, 0.3438, 0.5, 0.375, 0.5, 0.09375, 0.5, 0.0625, 0.5, 0.0625, 0.5, 0.09375, 0.5, 0.7812, 0.5, 0.75, 0.5, 0.75, 0.5, 0.7812, 0.5, 0.5, 0.5, 0.4688, 0.5, 0.4688, 0.5, 0.5, 0.5, 0.2188, 0.5, 0.1875, 0.5, 0.1875, 0.5, 0.2188, 0.5, 0.9062, 0.5, 0.875, 0.5, 0.875, 0.5, 0.9062, 0.5, 0.625, 0.5, 0.5938, 0.5, 0.5938, 0.5, 0.625, 0.5, 0.3438, 0.5, 0.3125, 0.5, 0.3125, 0.5, 0.3438, 0.5, 0.0625, 0.5, 0.03125, 0.5, 0.03125, 0.5, 0.0625, 0.5, 0.75, 0.5, 0.7188, 0.5, 0.7188, 0.5, 0.75, 0.5, 0.4688, 0.5, 0.4375, 0.5, 0.4375, 0.5, 0.4688, 0.5, 0.1875, 0.5, 0.1562, 0.5, 0.1562, 0.5, 0.1875, 0.5, 0.875, 0.5, 0.8438, 0.5, 0.8438, 0.5, 0.875, 0.5, 0.5938, 0.5, 0.5625, 0.5, 0.5625, 0.5, 0.5938, 0.5, 0.3125, 0.5, 0.2812, 0.5, 0.2812, 0.5, 0.3125, 0.5, 1.0, 0.5, 0.9688, 0.5, 0.9688, 0.5, 1.0, 0.5, 0.03125, 0.5, 0.0, 0.5, 0.0, 0.5, 0.03125, 0.5, 0.3438, 0.5, 0.3125, 0.5, 0.3125, 0.5, 0.3438, 0.5, 0.4375, 0.5, 0.4062, 0.5, 0.4062, 0.5, 0.4375, 0.5, 0.8438, 0.5, 0.8125, 0.5, 0.8125, 0.5, 0.8438, 0.5, 0.4062, 0.5, 0.375, 0.5, 0.375, 0.5, 0.4062, 0.5, 0.8125, 0.5, 0.7812, 0.5, 0.7812, 0.5, 0.8125, 0.5, 0.375, 0.5, 0.3438, 0.5, 0.3438, 0.5, 0.375, 0.5, 0.7812, 0.5, 0.75, 0.5, 0.75, 0.5, 0.7812, 0.5, 0.3438, 0.5, 0.3125, 0.5, 0.3125, 0.5, 0.3438, 0.5, 0.75, 0.5, 0.7188, 0.5, 0.7188, 0.5, 0.75, 0.5, 0.3125, 0.5, 0.2812, 0.5, 0.2812, 0.5, 0.3125, 0.5, 0.7188, 0.5, 0.6875, 0.5, 0.6875, 0.5, 0.7188, 0.5, 0.2812, 0.5, 0.25, 0.5, 0.25, 0.5, 0.2812, 0.5, 0.6875, 0.5, 0.6562, 0.5, 0.6562, 0.5, 0.6875, 0.5, 0.25, 0.5, 0.2188, 0.5, 0.2188, 0.5, 0.25, 0.5, 0.6562, 0.5, 0.625, 0.5, 0.625, 0.5, 0.6562, 0.5, 0.2188, 0.5, 0.1875, 0.5, 0.1875, 0.5, 0.2188, 0.5, 0.625, 0.5, 0.5938, 0.5, 0.5938, 0.5, 0.625, 0.5, 0.1875, 0.5, 0.1562, 0.5, 0.1562, 0.5, 0.1875, 0.5, 0.5938, 0.5, 0.5625, 0.5, 0.5625, 0.5, 0.5938, 0.5, 1.0, 0.5, 0.9688, 0.5, 0.9688, 0.5, 1.0, 0.5, 0.1562, 0.5, 0.125, 0.5, 0.125, 0.5, 0.1562, 0.5, 0.5625, 0.5, 0.5312, 0.5, 0.5312, 0.5, 0.5625, 0.5, 0.9688, 0.5, 0.9375, 0.5, 0.9375, 0.5, 0.9688, 0.5, 0.125, 0.5, 0.09375, 0.5, 0.09375, 0.5, 0.125, 0.5, 0.5312, 0.5, 0.5, 0.5, 0.5, 0.5, 0.5312, 0.5, 0.9375, 0.5, 0.9062, 0.5, 0.9062, 0.5, 0.9375, 0.5, 0.09375, 0.5, 0.0625, 0.5, 0.0625, 0.5, 0.09375, 0.5, 0.5, 0.5, 0.4688, 0.5, 0.4688, 0.5, 0.5, 0.5, 0.9062, 0.5, 0.875, 0.5, 0.875, 0.5, 0.9062, 0.5, 0.0625, 0.5, 0.03125, 0.5, 0.03125, 0.5, 0.0625, 0.5, 0.4688, 0.5, 0.4375, 0.5, 0.4375, 0.5, 0.4688, 0.5, 0.875, 0.5, 0.8438, 0.5, 0.8438, 0.5, 0.875, 0.5, 0.25, 0.5, 0.2188, 0.5, 0.2188, 0.5, 0.25, 0.5, 0.75, 0.5, 0.7188, 0.5, 0.7188, 0.5, 0.75, 0.5, 0.3125, 0.5, 0.2812, 0.5, 0.2812, 0.5, 0.3125, 0.5, 0.7188, 0.5, 0.6875, 0.5, 0.6875, 0.5, 0.7188, 0.5, 0.2812, 0.5, 0.25, 0.5, 0.25, 0.5, 0.2812, 0.5, 0.6875, 0.5, 0.6562, 0.5, 0.6562, 0.5, 0.6875, 0.5, 0.25, 0.5, 0.2188, 0.5, 0.2188, 0.5, 0.25, 0.5, 0.6562, 0.5, 0.625, 0.5, 0.625, 0.5, 0.6562, 0.5, 0.2188, 0.5, 0.1875, 0.5, 0.1875, 0.5, 0.2188, 0.5, 0.625, 0.5, 0.5938, 0.5, 0.5938, 0.5, 0.625, 0.5, 0.1875, 0.5, 0.1562, 0.5, 0.1562, 0.5, 0.1875, 0.5, 0.5938, 0.5, 0.5625, 0.5, 0.5625, 0.5, 0.5938, 0.5, 1.0, 0.5, 0.9688, 0.5, 0.9688, 0.5, 1.0, 0.5, 0.1562, 0.5, 0.125, 0.5, 0.125, 0.5, 0.1562, 0.5, 0.5625, 0.5, 0.5312, 0.5, 0.5312, 0.5, 0.5625, 0.5, 0.9688, 0.5, 0.9375, 0.5, 0.9375, 0.5, 0.9688, 0.5, 0.125, 0.5, 0.09375, 0.5, 0.09375, 0.5, 0.125, 0.5, 0.5312, 0.5, 0.5, 0.5, 0.5, 0.5, 0.5312, 0.5, 0.9375, 0.5, 0.9062, 0.5, 0.9062, 0.5, 0.9375, 0.5, 0.09375, 0.5, 0.0625, 0.5, 0.0625, 0.5, 0.09375, 0.5, 0.5, 0.5, 0.4688, 0.5, 0.4688, 0.5, 0.5, 0.5, 0.9062, 0.5, 0.875, 0.5, 0.875, 0.5, 0.9062, 0.5, 0.0625, 0.5, 0.03125, 0.5, 0.03125, 0.5, 0.0625, 0.5, 0.4688, 0.5, 0.4375, 0.5, 0.4375, 0.5, 0.4688, 0.5, 0.875, 0.5, 0.8438, 0.5, 0.8438, 0.5, 0.875, 0.5, 0.03125, 0.5, 0.0, 0.5, 0.0, 0.5, 0.03125, 0.5, 0.4375, 0.5, 0.4062, 0.5, 0.4062, 0.5, 0.4375, 0.5, 0.8438, 0.5, 0.8125, 0.5, 0.8125, 0.5, 0.8438, 0.5, 0.4062, 0.5, 0.375, 0.5, 0.375, 0.5, 0.4062, 0.5, 0.8125, 0.5, 0.7812, 0.5, 0.7812, 0.5, 0.8125, 0.5, 0.375, 0.5, 0.3438, 0.5, 0.3438, 0.5, 0.375, 0.5, 0.7812, 0.5, 0.75, 0.5, 0.75, 0.5, 0.7812, 0.5, 1.0, 0.5, 0.9688, 0.5, 0.9688, 0.5, 1.0, 0.5, 0.6562, 0.5, 0.625, 0.5, 0.625, 0.5, 0.6562, 0.5, 0.2188, 0.5, 0.1875, 0.5, 0.1875, 0.5, 0.2188, 0.5, 0.625, 0.5, 0.5938, 0.5, 0.5938, 0.5, 0.625, 0.5, 0.1875, 0.5, 0.1562, 0.5, 0.1562, 0.5, 0.1875, 0.5, 0.5938, 0.5, 0.5625, 0.5, 0.5625, 0.5, 0.5938, 0.5, 1.0, 0.5, 0.9688, 0.5, 0.9688, 0.5, 1.0, 0.5, 0.1562, 0.5, 0.125, 0.5, 0.125, 0.5, 0.1562, 0.5, 0.5625, 0.5, 0.5312, 0.5, 0.5312, 0.5, 0.5625, 0.5, 0.9688, 0.5, 0.9375, 0.5, 0.9375, 0.5, 0.9688, 0.5, 0.125, 0.5, 0.09375, 0.5, 0.09375, 0.5, 0.125, 0.5, 0.5312, 0.5, 0.5, 0.5, 0.5, 0.5, 0.5312, 0.5, 0.9375, 0.5, 0.9062, 0.5, 0.9062, 0.5, 0.9375, 0.5, 0.09375, 0.5, 0.0625, 0.5, 0.0625, 0.5, 0.09375, 0.5, 0.5, 0.5, 0.4688, 0.5, 0.4688, 0.5, 0.5, 0.5, 0.9062, 0.5, 0.875, 0.5, 0.875, 0.5, 0.9062, 0.5, 0.0625, 0.5, 0.03125, 0.5, 0.03125, 0.5, 0.0625, 0.5, 0.4688, 0.5, 0.4375, 0.5, 0.4375, 0.5, 0.4688, 0.5, 0.875, 0.5, 0.8438, 0.5, 0.8438, 0.5, 0.875, 0.5, 0.03125, 0.5, 0.0, 0.5, 0.0, 0.5, 0.03125, 0.5, 0.4375, 0.5, 0.4062, 0.5, 0.4062, 0.5, 0.4375, 0.5, 0.8438, 0.5, 0.8125, 0.5, 0.8125, 0.5, 0.8438, 0.5, 0.4062, 0.5, 0.375, 0.5, 0.375, 0.5, 0.4062, 0.5, 0.8125, 0.5, 0.7812, 0.5, 0.7812, 0.5, 0.8125, 0.5, 0.375, 0.5, 0.3438, 0.5, 0.3438, 0.5, 0.375, 0.5, 0.7812, 0.5, 0.75, 0.5, 0.75, 0.5, 0.7812, 0.5, 0.3438, 0.5, 0.3125, 0.5, 0.3125, 0.5, 0.3438, 0.5, 0.75, 0.5, 0.7188, 0.5, 0.7188, 0.5, 0.75, 0.5, 0.3125, 0.5, 0.2812, 0.5, 0.2812, 0.5, 0.3125, 0.5, 0.7188, 0.5, 0.6875, 0.5, 0.6875, 0.5, 0.7188, 0.5, 0.2812, 0.5, 0.25, 0.5, 0.25, 0.5, 0.2812, 0.5, 0.6875, 0.5, 0.6562, 0.5, 0.6562, 0.5, 0.6875, 0.5, 0.9062, 0.5, 0.875, 0.5, 0.875, 0.5, 0.9062, 0.5, 0.1562, 0.5, 0.125, 0.5, 0.125, 0.5, 0.1562, 0.5, 0.5625, 0.5, 0.5312, 0.5, 0.5312, 0.5, 0.5625, 0.5, 0.9688, 0.5, 0.9375, 0.5, 0.9375, 0.5, 0.9688, 0.5, 0.125, 0.5, 0.09375, 0.5, 0.09375, 0.5, 0.125, 0.5, 0.5312, 0.5, 0.5, 0.5, 0.5, 0.5, 0.5312, 0.5, 0.9375, 0.5, 0.9062, 0.5, 0.9062, 0.5, 0.9375, 0.5, 0.09375, 0.5, 0.0625, 0.5, 0.0625, 0.5, 0.09375, 0.5, 0.5, 0.5, 0.4688, 0.5, 0.4688, 0.5, 0.5, 0.5, 0.9062, 0.5, 0.875, 0.5, 0.875, 0.5, 0.9062, 0.5, 0.0625, 0.5, 0.03125, 0.5, 0.03125, 0.5, 0.0625, 0.5, 0.4688, 0.5, 0.4375, 0.5, 0.4375, 0.5, 0.4688, 0.5, 0.875, 0.5, 0.8438, 0.5, 0.8438, 0.5, 0.875, 0.5, 0.03125, 0.5, 0.0, 0.5, 0.0, 0.5, 0.03125, 0.5, 0.4375, 0.5, 0.4062, 0.5, 0.4062, 0.5, 0.4375, 0.5, 0.8438, 0.5, 0.8125, 0.5, 0.8125, 0.5, 0.8438, 0.5, 0.4062, 0.5, 0.375, 0.5, 0.375, 0.5, 0.4062, 0.5, 0.8125, 0.5, 0.7812, 0.5, 0.7812, 0.5, 0.8125, 0.5, 0.375, 0.5, 0.3438, 0.5, 0.3438, 0.5, 0.375, 0.5, 0.7812, 0.5, 0.75, 0.5, 0.75, 0.5, 0.7812, 0.5, 0.3438, 0.5, 0.3125, 0.5, 0.3125, 0.5, 0.3438, 0.5, 0.75, 0.5, 0.7188, 0.5, 0.7188, 0.5, 0.75, 0.5, 0.3125, 0.5, 0.2812, 0.5, 0.2812, 0.5, 0.3125, 0.5, 0.7188, 0.5, 0.6875, 0.5, 0.6875, 0.5, 0.7188, 0.5, 0.2812, 0.5, 0.25, 0.5, 0.25, 0.5, 0.2812, 0.5, 0.6875, 0.5, 0.6562, 0.5, 0.6562, 0.5, 0.6875, 0.5, 0.25, 0.5, 0.2188, 0.5, 0.2188, 0.5, 0.25, 0.5, 0.6562, 0.5, 0.625, 0.5, 0.625, 0.5, 0.6562, 0.5, 0.2188, 0.5, 0.1875, 0.5, 0.1875, 0.5, 0.2188, 0.5, 0.625, 0.5, 0.5938, 0.5, 0.5938, 0.5, 0.625, 0.5, 0.1875, 0.5, 0.1562, 0.5, 0.1562, 0.5, 0.1875, 0.5, 0.5938, 0.5, 0.5625, 0.5, 0.5625, 0.5, 0.5938, 0.5, 0.8125, 0.5, 0.7812, 0.5, 0.7812, 0.5, 0.8125, 0.5, 0.0625, 0.5, 0.03125, 0.5, 0.03125, 0.5, 0.0625, 0.5, 0.4688, 0.5, 0.4375, 0.5, 0.4375, 0.5, 0.4688, 0.5, 0.875, 0.5, 0.8438, 0.5, 0.8438, 0.5, 0.875, 0.5, 0.03125, 0.5, 0.0, 0.5, 0.0, 0.5, 0.03125, 0.5, 0.4375, 0.5, 0.4062, 0.5, 0.4062, 0.5, 0.4375, 0.5, 0.8438, 0.5, 0.8125, 0.5, 0.8125, 0.5, 0.8438, 0.5, 0.4062, 0.5, 0.375, 0.5, 0.375, 0.5, 0.4062, 0.5, 0.8125, 0.5, 0.7812, 0.5, 0.7812, 0.5, 0.8125, 0.5, 0.375, 0.5, 0.3438, 0.5, 0.3438, 0.5, 0.375, 0.5, 0.7812, 0.5, 0.75, 0.5, 0.75, 0.5, 0.7812, 0.5, 0.3438, 0.5, 0.3125, 0.5, 0.3125, 0.5, 0.3438, 0.5, 0.75, 0.5, 0.7188, 0.5, 0.7188, 0.5, 0.75, 0.5, 0.3125, 0.5, 0.2812, 0.5, 0.2812, 0.5, 0.3125, 0.5, 0.7188, 0.5, 0.6875, 0.5, 0.6875, 0.5, 0.7188, 0.5, 0.2812, 0.5, 0.25, 0.5, 0.25, 0.5, 0.2812, 0.5, 0.6875, 0.5, 0.6562, 0.5, 0.6562, 0.5, 0.6875, 0.5, 0.25, 0.5, 0.2188, 0.5, 0.2188, 0.5, 0.25, 0.5, 0.6562, 0.5, 0.625, 0.5, 0.625, 0.5, 0.6562, 0.5, 0.2188, 0.5, 0.1875, 0.5, 0.1875, 0.5, 0.2188, 0.5, 0.625, 0.5, 0.5938, 0.5, 0.5938, 0.5, 0.625, 0.5, 0.1875, 0.5, 0.1562, 0.5, 0.1562, 0.5, 0.1875, 0.5, 0.5938, 0.5, 0.5625, 0.5, 0.5625, 0.5, 0.5938, 0.5, 1.0, 0.5, 0.9688, 0.5, 0.9688, 0.5, 1.0, 0.5, 0.1562, 0.5, 0.125, 0.5, 0.125, 0.5, 0.1562, 0.5, 0.5625, 0.5, 0.5312, 0.5, 0.5312, 0.5, 0.5625, 0.5, 0.9688, 0.5, 0.9375, 0.5, 0.9375, 0.5, 0.9688, 0.5, 0.125, 0.5, 0.09375, 0.5, 0.09375, 0.5, 0.125, 0.5, 0.5312, 0.5, 0.5, 0.5, 0.5, 0.5, 0.5312, 0.5, 0.9375, 0.5, 0.9062, 0.5, 0.9062, 0.5, 0.9375, 0.5, 0.09375, 0.5, 0.0625, 0.5, 0.0625, 0.5, 0.09375, 0.5, 0.5, 0.5, 0.4688, 0.5, 0.4688, 0.5, 0.5, 0.5, 0.7188, 0.5, 0.6875, 0.5, 0.6875, 0.5, 0.7188, 0.5, 0.375, 0.5, 0.3438, 0.5, 0.3438, 0.5, 0.375, 0.5, 0.7812, 0.5, 0.75, 0.5, 0.75, 0.5, 0.7812, 0.5, 0.3438, 0.5, 0.3125, 0.5, 0.3125, 0.5, 0.3438, 0.5, 0.75, 0.5, 0.7188, 0.5, 0.7188, 0.5, 0.75, 0.5, 0.3125, 0.5, 0.2812, 0.5, 0.2812, 0.5, 0.3125, 0.5, 0.7188, 0.5, 0.6875, 0.5, 0.6875, 0.5, 0.7188, 0.5, 0.2812, 0.5, 0.25, 0.5, 0.25, 0.5, 0.2812, 0.5, 0.6875, 0.5, 0.6562, 0.5, 0.6562, 0.5, 0.6875, 0.5, 0.25, 0.5, 0.2188, 0.5, 0.2188, 0.5, 0.25, 0.5, 0.6562, 0.5, 0.625, 0.5, 0.625, 0.5, 0.6562, 0.5, 0.2188, 0.5, 0.1875, 0.5, 0.1875, 0.5, 0.2188, 0.5, 0.625, 0.5, 0.5938, 0.5, 0.5938, 0.5, 0.625, 0.5, 0.1875, 0.5, 0.1562, 0.5, 0.1562, 0.5, 0.1875, 0.5, 0.5938, 0.5, 0.5625, 0.5, 0.5625, 0.5, 0.5938, 0.5, 1.0, 0.5, 0.9688, 0.5, 0.9688, 0.5, 1.0, 0.5, 0.1562, 0.5, 0.125, 0.5, 0.125, 0.5, 0.1562, 0.5, 0.5625, 0.5, 0.5312, 0.5, 0.5312, 0.5, 0.5625, 0.5, 0.9688, 0.5, 0.9375, 0.5, 0.9375, 0.5, 0.9688, 0.5, 0.125, 0.5, 0.09375, 0.5, 0.09375, 0.5, 0.125, 0.5, 0.5312, 0.5, 0.5, 0.5, 0.5, 0.5, 0.5312, 0.5, 0.9375, 0.5, 0.9062, 0.5, 0.9062, 0.5, 0.9375, 0.5, 0.09375, 0.5, 0.0625, 0.5, 0.0625, 0.5, 0.09375, 0.5, 0.5, 0.5, 0.4688, 0.5, 0.4688, 0.5, 0.5, 0.5, 0.9062, 0.5, 0.875, 0.5, 0.875, 0.5, 0.9062, 0.5, 0.0625, 0.5, 0.03125, 0.5, 0.03125, 0.5, 0.0625, 0.5, 0.4688, 0.5, 0.4375, 0.5, 0.4375, 0.5, 0.4688, 0.5, 0.875, 0.5, 0.8438, 0.5, 0.8438, 0.5, 0.875, 0.5, 0.03125, 0.5, 0.0, 0.5, 0.0, 0.5, 0.03125, 0.5, 0.4375, 0.5, 0.4062, 0.5, 0.4062, 0.5, 0.4375, 0.5, 0.8438, 0.5, 0.8125, 0.5, 0.8125, 0.5, 0.8438, 0.5, 0.4062, 0.5, 0.375, 0.5, 0.375, 0.5, 0.4062, 0.5, 0.625, 0.5, 0.5938, 0.5, 0.5938, 0.5, 0.625, 0.5, 0.2812, 0.5, 0.25, 0.5, 0.25, 0.5, 0.2812, 0.5, 0.6875, 0.5, 0.6562, 0.5, 0.6562, 0.5, 0.6875, 0.5, 0.25, 0.5, 0.2188, 0.5, 0.2188, 0.5, 0.25, 0.5, 0.6562, 0.5, 0.625, 0.5, 0.625, 0.5, 0.6562, 0.5, 0.2188, 0.5, 0.1875, 0.5, 0.1875, 0.5, 0.2188, 0.5, 0.625, 0.5, 0.5938, 0.5, 0.5938, 0.5, 0.625, 0.5, 0.1875, 0.5, 0.1562, 0.5, 0.1562, 0.5, 0.1875, 0.5, 0.5938, 0.5, 0.5625, 0.5, 0.5625, 0.5, 0.5938, 0.5, 1.0, 0.5, 0.9688, 0.5, 0.9688, 0.5, 1.0, 0.5, 0.1562, 0.5, 0.125, 0.5, 0.125, 0.5, 0.1562, 0.5, 0.5625, 0.5, 0.5312, 0.5, 0.5312, 0.5, 0.5625, 0.5, 0.9688, 0.5, 0.9375, 0.5, 0.9375, 0.5, 0.9688, 0.5, 0.125, 0.5, 0.09375, 0.5, 0.09375, 0.5, 0.125, 0.5, 0.5312, 0.5, 0.5, 0.5, 0.5, 0.5, 0.5312, 0.5, 0.9375, 0.5, 0.9062, 0.5, 0.9062, 0.5, 0.9375, 0.5, 0.09375, 0.5, 0.0625, 0.5, 0.0625, 0.5, 0.09375, 0.5, 0.5, 0.5, 0.4688, 0.5, 0.4688, 0.5, 0.5, 0.5, 0.9062, 0.5, 0.875, 0.5, 0.875, 0.5, 0.9062, 0.5, 0.0625, 0.5, 0.03125, 0.5, 0.03125, 0.5, 0.0625, 0.5, 0.4688, 0.5, 0.4375, 0.5, 0.4375, 0.5, 0.4688, 0.5, 0.875, 0.5, 0.8438, 0.5, 0.8438, 0.5, 0.875, 0.5, 0.03125, 0.5, 0.0, 0.5, 0.0, 0.5, 0.03125, 0.5, 0.4375, 0.5, 0.4062, 0.5, 0.4062, 0.5, 0.4375, 0.5, 0.8438, 0.5, 0.8125, 0.5, 0.8125, 0.5, 0.8438, 0.5, 0.4062, 0.5, 0.375, 0.5, 0.375, 0.5, 0.4062, 0.5, 0.8125, 0.5, 0.7812, 0.5, 0.7812, 0.5, 0.8125, 0.5, 0.375, 0.5, 0.3438, 0.5, 0.3438, 0.5, 0.375, 0.5, 0.7812, 0.5, 0.75, 0.5, 0.75, 0.5, 0.7812, 0.5, 0.3438, 0.5, 0.3125, 0.5, 0.3125, 0.5, 0.3438, 0.5, 0.75, 0.5, 0.7188, 0.5, 0.7188, 0.5, 0.75, 0.5, 0.3125, 0.5, 0.2812, 0.5, 0.2812, 0.5, 0.3125, 0.5, 0.5312, 0.5, 0.5, 0.5, 0.5, 0.5, 0.5312, 0.5, 0.1875, 0.5, 0.1562, 0.5, 0.1562, 0.5, 0.1875, 0.5, 0.5938, 0.5, 0.5625, 0.5, 0.5625, 0.5, 0.5938, 0.5, 1.0, 0.5, 0.9688, 0.5, 0.9688, 0.5, 1.0, 0.5, 0.1562, 0.5, 0.125, 0.5, 0.125, 0.5, 0.1562, 0.5, 0.5625, 0.5, 0.5312, 0.5, 0.5312, 0.5, 0.5625, 0.5, 0.9688, 0.5, 0.9375, 0.5, 0.9375, 0.5, 0.9688, 0.5, 0.125, 0.5, 0.09375, 0.5, 0.09375, 0.5, 0.125, 0.5, 0.5312, 0.5, 0.5, 0.5, 0.5, 0.5, 0.5312, 0.5, 0.9375, 0.5, 0.9062, 0.5, 0.9062, 0.5, 0.9375, 0.5, 0.09375, 0.5, 0.0625, 0.5, 0.0625, 0.5, 0.09375, 0.5, 0.5, 0.5, 0.4688, 0.5, 0.4688, 0.5, 0.5, 0.5, 0.9062, 0.5, 0.875, 0.5, 0.875, 0.5, 0.9062, 0.5, 0.0625, 0.5, 0.03125, 0.5, 0.03125, 0.5, 0.0625, 0.5, 0.4688, 0.5, 0.4375, 0.5, 0.4375, 0.5, 0.4688, 0.5, 0.875, 0.5, 0.8438, 0.5, 0.8438, 0.5, 0.875, 0.5, 0.03125, 0.5, 0.0, 0.5, 0.0, 0.5, 0.03125, 0.5, 0.4375, 0.5, 0.4062, 0.5, 0.4062, 0.5, 0.4375, 0.5, 0.8438, 0.5, 0.8125, 0.5, 0.8125, 0.5, 0.8438, 0.5, 0.4062, 0.5, 0.375, 0.5, 0.375, 0.5, 0.4062, 0.5, 0.8125, 0.5, 0.7812, 0.5, 0.7812, 0.5, 0.8125, 0.5, 0.375, 0.5, 0.3438, 0.5, 0.3438, 0.5, 0.375, 0.5, 0.7812, 0.5, 0.75, 0.5, 0.75, 0.5, 0.7812, 0.5, 0.3438, 0.5, 0.3125, 0.5, 0.3125, 0.5, 0.3438, 0.5, 0.75, 0.5, 0.7188, 0.5, 0.7188, 0.5, 0.75, 0.5, 0.3125, 0.5, 0.2812, 0.5, 0.2812, 0.5, 0.3125, 0.5, 0.7188, 0.5, 0.6875, 0.5, 0.6875, 0.5, 0.7188, 0.5, 0.2812, 0.5, 0.25, 0.5, 0.25, 0.5, 0.2812, 0.5, 0.6875, 0.5, 0.6562, 0.5, 0.6562, 0.5, 0.6875, 0.5, 0.25, 0.5, 0.2188, 0.5, 0.2188, 0.5, 0.25, 0.5, 0.6562, 0.5, 0.625, 0.5, 0.625, 0.5, 0.6562, 0.5, 0.2188, 0.5, 0.1875, 0.5, 0.1875, 0.5, 0.2188, 0.5, 0.4058, 0.5857, 0.4152, 0.5857, 0.4171, 0.1458, 0.4076, 0.1458, 0.9375, 0.5, 0.9062, 0.5, 0.9062, 0.5, 0.9375, 0.5, 0.09375, 0.5, 0.0625, 0.5, 0.0625, 0.5, 0.09375, 0.5, 0.5, 0.5, 0.4688, 0.5, 0.4688, 0.5, 0.5, 0.5, 0.9062, 0.5, 0.875, 0.5, 0.875, 0.5, 0.9062, 0.5, 0.0625, 0.5, 0.03125, 0.5, 0.03125, 0.5, 0.0625, 0.5, 0.4688, 0.5, 0.4375, 0.5, 0.4375, 0.5, 0.4688, 0.5, 0.875, 0.5, 0.8438, 0.5, 0.8438, 0.5, 0.875, 0.5, 0.03125, 0.5, 0.0, 0.5, 0.0, 0.5, 0.03125, 0.5, 0.4375, 0.5, 0.4062, 0.5, 0.4062, 0.5, 0.4375, 0.5, 0.8438, 0.5, 0.8125, 0.5, 0.8125, 0.5, 0.8438, 0.5, 0.4062, 0.5, 0.375, 0.5, 0.375, 0.5, 0.4062, 0.5, 0.8125, 0.5, 0.7812, 0.5, 0.7812, 0.5, 0.8125, 0.5, 0.375, 0.5, 0.3438, 0.5, 0.3438, 0.5, 0.375, 0.5, 0.7812, 0.5, 0.75, 0.5, 0.75, 0.5, 0.7812, 0.5, 0.3438, 0.5, 0.3125, 0.5, 0.3125, 0.5, 0.3438, 0.5, 0.75, 0.5, 0.7188, 0.5, 0.7188, 0.5, 0.75, 0.5, 0.3125, 0.5, 0.2812, 0.5, 0.2812, 0.5, 0.3125, 0.5, 0.7188, 0.5, 0.6875, 0.5, 0.6875, 0.5, 0.7188, 0.5, 0.2812, 0.5, 0.25, 0.5, 0.25, 0.5, 0.2812, 0.5, 0.6875, 0.5, 0.6562, 0.5, 0.6562, 0.5, 0.6875, 0.5, 0.25, 0.5, 0.2188, 0.5, 0.2188, 0.5, 0.25, 0.5, 0.6562, 0.5, 0.625, 0.5, 0.625, 0.5, 0.6562, 0.5, 0.2188, 0.5, 0.1875, 0.5, 0.1875, 0.5, 0.2188, 0.5, 0.625, 0.5, 0.5938, 0.5, 0.5938, 0.5, 0.625, 0.5, 0.1875, 0.5, 0.1562, 0.5, 0.1562, 0.5, 0.1875, 0.5, 0.5938, 0.5, 0.5625, 0.5, 0.5625, 0.5, 0.5938, 0.5, 1.0, 0.5, 0.9688, 0.5, 0.9688, 0.5, 1.0, 0.5, 0.1562, 0.5, 0.125, 0.5, 0.125, 0.5, 0.1562, 0.5, 0.5625, 0.5, 0.5312, 0.5, 0.5312, 0.5, 0.5625, 0.5, 0.9688, 0.5, 0.9375, 0.5, 0.9375, 0.5, 0.9688, 0.5, 0.125, 0.5, 0.09375, 0.5, 0.09375, 0.5, 0.125, 0.5, 0.3438, 0.5, 0.3125, 0.5, 0.3125, 0.5, 0.3438, 0.5, 0.5571, 0.5857, 0.5393, 0.5857, 0.5417, 0.1458, 0.5593, 0.1458, 0.4152, 0.5857, 0.4278, 0.5857, 0.4299, 0.1458, 0.4171, 0.1458, 0.5393, 0.5857, 0.5201, 0.5857, 0.5225, 0.1458, 0.5417, 0.1458, 0.4278, 0.5857, 0.4433, 0.5857, 0.4455, 0.1458, 0.4299, 0.1458, 0.5201, 0.5857, 0.5001, 0.5857, 0.5025, 0.1458, 0.5225, 0.1458, 0.4433, 0.5857, 0.4609, 0.5857, 0.4633, 0.1458, 0.4455, 0.1458, 0.5001, 0.5857, 0.4801, 0.5857, 0.4826, 0.1458, 0.5025, 0.1458, 0.4609, 0.5857, 0.4801, 0.5857, 0.4826, 0.1458, 0.4633, 0.1458, 0.4801, 0.5857, 0.4609, 0.5857, 0.4633, 0.1458, 0.4826, 0.1458, 0.4801, 0.5857, 0.5001, 0.5857, 0.5025, 0.1458, 0.4826, 0.1458, 0.4609, 0.5857, 0.4433, 0.5857, 0.4455, 0.1458, 0.4633, 0.1458, 0.5001, 0.5857, 0.5201, 0.5857, 0.5225, 0.1458, 0.5025, 0.1458, 0.4433, 0.5857, 0.4278, 0.5857, 0.4299, 0.1458, 0.4455, 0.1458, 0.5201, 0.5857, 0.5393, 0.5857, 0.5417, 0.1458, 0.5225, 0.1458, 0.4278, 0.5857, 0.4152, 0.5857, 0.4171, 0.1458, 0.4299, 0.1458, 0.5393, 0.5857, 0.5571, 0.5857, 0.5593, 0.1458, 0.5417, 0.1458, 0.4152, 0.5857, 0.4058, 0.5857, 0.4076, 0.1458, 0.4171, 0.1458, 0.6029, 0.5857, 0.6009, 0.5857, 0.6026, 0.1458, 0.6046, 0.1458, 0.5571, 0.5857, 0.5727, 0.5857, 0.5748, 0.1458, 0.5593, 0.1458, 0.4058, 0.5857, 0.4, 0.5857, 0.4017, 0.1458, 0.4076, 0.1458, 0.6009, 0.5857, 0.595, 0.5857, 0.5968, 0.1458, 0.6026, 0.1458, 0.5727, 0.5857, 0.5855, 0.5857, 0.5874, 0.1458, 0.5748, 0.1458, 0.4, 0.5857, 0.398, 0.5857, 0.3997, 0.1458, 0.4017, 0.1458, 0.595, 0.5857, 0.5855, 0.5857, 0.5874, 0.1458, 0.5968, 0.1458, 0.5855, 0.5857, 0.595, 0.5857, 0.5968, 0.1458, 0.5874, 0.1458, 0.398, 0.5857, 0.4, 0.5857, 0.4017, 0.1458, 0.3997, 0.1458, 0.5855, 0.5857, 0.5727, 0.5857, 0.5748, 0.1458, 0.5874, 0.1458, 0.595, 0.5857, 0.6009, 0.5857, 0.6026, 0.1458, 0.5968, 0.1458, 0.4, 0.5857, 0.4058, 0.5857, 0.4076, 0.1458, 0.4017, 0.1458, 0.5727, 0.5857, 0.5571, 0.5857, 0.5593, 0.1458, 0.5748, 0.1458, 0.6009, 0.5857, 0.6029, 0.5857, 0.6046, 0.1458, 0.6026, 0.1458, 0.25, 0.5, 0.2188, 0.5, 0.2188, 0.5, 0.25, 0.5, 0.75, 0.5, 0.7188, 0.5, 0.7188, 0.5, 0.75, 0.5, 0.3125, 0.5, 0.2812, 0.5, 0.2812, 0.5, 0.3125, 0.5, 0.7188, 0.5, 0.6875, 0.5, 0.6875, 0.5, 0.7188, 0.5, 0.2812, 0.5, 0.25, 0.5, 0.25, 0.5, 0.2812, 0.5, 0.6875, 0.5, 0.6562, 0.5, 0.6562, 0.5, 0.6875, 0.5, 0.25, 0.5, 0.2188, 0.5, 0.2188, 0.5, 0.25, 0.5, 0.6562, 0.5, 0.625, 0.5, 0.625, 0.5, 0.6562, 0.5, 0.2188, 0.5, 0.1875, 0.5, 0.1875, 0.5, 0.2188, 0.5, 0.625, 0.5, 0.5938, 0.5, 0.5938, 0.5, 0.625, 0.5, 0.1875, 0.5, 0.1562, 0.5, 0.1562, 0.5, 0.1875, 0.5, 0.5938, 0.5, 0.5625, 0.5, 0.5625, 0.5, 0.5938, 0.5, 1.0, 0.5, 0.9688, 0.5, 0.9688, 0.5, 1.0, 0.5, 0.1562, 0.5, 0.125, 0.5, 0.125, 0.5, 0.1562, 0.5, 0.5625, 0.5, 0.5312, 0.5, 0.5312, 0.5, 0.5625, 0.5, 0.9688, 0.5, 0.9375, 0.5, 0.9375, 0.5, 0.9688, 0.5, 0.125, 0.5, 0.09375, 0.5, 0.09375, 0.5, 0.125, 0.5, 0.5312, 0.5, 0.5, 0.5, 0.5, 0.5, 0.5312, 0.5, 0.9375, 0.5, 0.9062, 0.5, 0.9062, 0.5, 0.9375, 0.5, 0.09375, 0.5, 0.0625, 0.5, 0.0625, 0.5, 0.09375, 0.5, 0.5, 0.5, 0.4688, 0.5, 0.4688, 0.5, 0.5, 0.5, 0.9062, 0.5, 0.875, 0.5, 0.875, 0.5, 0.9062, 0.5, 0.0625, 0.5, 0.03125, 0.5, 0.03125, 0.5, 0.0625, 0.5, 0.4688, 0.5, 0.4375, 0.5, 0.4375, 0.5, 0.4688, 0.5, 0.875, 0.5, 0.8438, 0.5, 0.8438, 0.5, 0.875, 0.5, 0.03125, 0.5, 0.0, 0.5, 0.0, 0.5, 0.03125, 0.5, 0.4375, 0.5, 0.4062, 0.5, 0.4062, 0.5, 0.4375, 0.5, 0.8438, 0.5, 0.8125, 0.5, 0.8125, 0.5, 0.8438, 0.5, 0.4062, 0.5, 0.375, 0.5, 0.375, 0.5, 0.4062, 0.5, 0.8125, 0.5, 0.7812, 0.5, 0.7812, 0.5, 0.8125, 0.5, 0.375, 0.5, 0.3438, 0.5, 0.3438, 0.5, 0.375, 0.5, 0.7812, 0.5, 0.75, 0.5, 0.75, 0.5, 0.7812, 0.5, 1.0, 0.5, 0.9688, 0.5, 0.9688, 0.5, 1.0, 0.5, 0.6562, 0.5, 0.625, 0.5, 0.625, 0.5, 0.6562, 0.5, 0.2188, 0.5, 0.1875, 0.5, 0.1875, 0.5, 0.2188, 0.5, 0.625, 0.5, 0.5938, 0.5, 0.5938, 0.5, 0.625, 0.5, 0.1875, 0.5, 0.1562, 0.5, 0.1562, 0.5, 0.1875, 0.5, 0.5938, 0.5, 0.5625, 0.5, 0.5625, 0.5, 0.5938, 0.5, 1.0, 0.5, 0.9688, 0.5, 0.9688, 0.5, 1.0, 0.5, 0.1562, 0.5, 0.125, 0.5, 0.125, 0.5, 0.1562, 0.5, 0.5625, 0.5, 0.5312, 0.5, 0.5312, 0.5, 0.5625, 0.5, 0.9688, 0.5, 0.9375, 0.5, 0.9375, 0.5, 0.9688, 0.5, 0.125, 0.5, 0.09375, 0.5, 0.09375, 0.5, 0.125, 0.5, 0.5312, 0.5, 0.5, 0.5, 0.5, 0.5, 0.5312, 0.5, 0.9375, 0.5, 0.9062, 0.5, 0.9062, 0.5, 0.9375, 0.5, 0.09375, 0.5, 0.0625, 0.5, 0.0625, 0.5, 0.09375, 0.5, 0.5, 0.5, 0.4688, 0.5, 0.4688, 0.5, 0.5, 0.5, 0.9062, 0.5, 0.875, 0.5, 0.875, 0.5, 0.9062, 0.5, 0.0625, 0.5, 0.03125, 0.5, 0.03125, 0.5, 0.0625, 0.5, 0.4688, 0.5, 0.4375, 0.5, 0.4375, 0.5, 0.4688, 0.5, 0.875, 0.5, 0.8438, 0.5, 0.8438, 0.5, 0.875, 0.5, 0.03125, 0.5, 0.0, 0.5, 0.0, 0.5, 0.03125, 0.5, 0.4375, 0.5, 0.4062, 0.5, 0.4062, 0.5, 0.4375, 0.5, 0.8438, 0.5, 0.8125, 0.5, 0.8125, 0.5, 0.8438, 0.5, 0.4062, 0.5, 0.375, 0.5, 0.375, 0.5, 0.4062, 0.5, 0.8125, 0.5, 0.7812, 0.5, 0.7812, 0.5, 0.8125, 0.5, 0.375, 0.5, 0.3438, 0.5, 0.3438, 0.5, 0.375, 0.5, 0.7812, 0.5, 0.75, 0.5, 0.75, 0.5, 0.7812, 0.5, 0.3438, 0.5, 0.3125, 0.5, 0.3125, 0.5, 0.3438, 0.5, 0.75, 0.5, 0.7188, 0.5, 0.7188, 0.5, 0.75, 0.5, 0.3125, 0.5, 0.2812, 0.5, 0.2812, 0.5, 0.3125, 0.5, 0.7188, 0.5, 0.6875, 0.5, 0.6875, 0.5, 0.7188, 0.5, 0.2812, 0.5, 0.25, 0.5, 0.25, 0.5, 0.2812, 0.5, 0.6875, 0.5, 0.6562, 0.5, 0.6562, 0.5, 0.6875, 0.5, 0.1562, 0.5, 0.125, 0.5, 0.125, 0.5, 0.1562, 0.5, 0.5625, 0.5, 0.5312, 0.5, 0.5312, 0.5, 0.5625, 0.5, 0.9688, 0.5, 0.9375, 0.5, 0.9375, 0.5, 0.9688, 0.5, 0.125, 0.5, 0.09375, 0.5, 0.09375, 0.5, 0.125, 0.5, 0.5312, 0.5, 0.5, 0.5, 0.5, 0.5, 0.5312, 0.5, 0.9375, 0.5, 0.9062, 0.5, 0.9062, 0.5, 0.9375, 0.5, 0.09375, 0.5, 0.0625, 0.5, 0.0625, 0.5, 0.09375, 0.5, 0.5, 0.5, 0.4688, 0.5, 0.4688, 0.5, 0.5, 0.5, 0.9062, 0.5, 0.875, 0.5, 0.875, 0.5, 0.9062, 0.5, 0.0625, 0.5, 0.03125, 0.5, 0.03125, 0.5, 0.0625, 0.5, 0.4688, 0.5, 0.4375, 0.5, 0.4375, 0.5, 0.4688, 0.5, 0.875, 0.5, 0.8438, 0.5, 0.8438, 0.5, 0.875, 0.5, 0.03125, 0.5, 0.0, 0.5, 0.0, 0.5, 0.03125, 0.5, 0.4375, 0.5, 0.4062, 0.5, 0.4062, 0.5, 0.4375, 0.5, 0.8438, 0.5, 0.8125, 0.5, 0.8125, 0.5, 0.8438, 0.5, 0.4062, 0.5, 0.375, 0.5, 0.375, 0.5, 0.4062, 0.5, 0.8125, 0.5, 0.7812, 0.5, 0.7812, 0.5, 0.8125, 0.5, 0.375, 0.5, 0.3438, 0.5, 0.3438, 0.5, 0.375, 0.5, 0.7812, 0.5, 0.75, 0.5, 0.75, 0.5, 0.7812, 0.5, 0.3438, 0.5, 0.3125, 0.5, 0.3125, 0.5, 0.3438, 0.5, 0.75, 0.5, 0.7188, 0.5, 0.7188, 0.5, 0.75, 0.5, 0.3125, 0.5, 0.2812, 0.5, 0.2812, 0.5, 0.3125, 0.5, 0.7188, 0.5, 0.6875, 0.5, 0.6875, 0.5, 0.7188, 0.5, 0.2812, 0.5, 0.25, 0.5, 0.25, 0.5, 0.2812, 0.5, 0.6875, 0.5, 0.6562, 0.5, 0.6562, 0.5, 0.6875, 0.5, 0.25, 0.5, 0.2188, 0.5, 0.2188, 0.5, 0.25, 0.5, 0.6562, 0.5, 0.625, 0.5, 0.625, 0.5, 0.6562, 0.5, 0.2188, 0.5, 0.1875, 0.5, 0.1875, 0.5, 0.2188, 0.5, 0.625, 0.5, 0.5938, 0.5, 0.5938, 0.5, 0.625, 0.5, 0.1875, 0.5, 0.1562, 0.5, 0.1562, 0.5, 0.1875, 0.5, 0.5938, 0.5, 0.5625, 0.5, 0.5625, 0.5, 0.5938, 0.5, 0.0625, 0.5, 0.03125, 0.5, 0.03125, 0.5, 0.0625, 0.5, 0.4688, 0.5, 0.4375, 0.5, 0.4375, 0.5, 0.4688, 0.5, 0.4375, 0.5, 0.4062, 0.5, 0.4062, 0.5, 0.4375, 0.5, 0.4062, 0.5, 0.375, 0.5, 0.375, 0.5, 0.4062, 0.5, 0.375, 0.5, 0.3438, 0.5, 0.3438, 0.5, 0.375, 0.5, 0.3438, 0.5, 0.3125, 0.5, 0.3125, 0.5, 0.3438, 0.5, 0.3125, 0.5, 0.2812, 0.5, 0.2812, 0.5, 0.3125, 0.5, 0.2812, 0.5, 0.25, 0.5, 0.25, 0.5, 0.2812, 0.5, 0.25, 0.5, 0.2188, 0.5, 0.2188, 0.5, 0.25, 0.5, 0.2188, 0.5, 0.1875, 0.5, 0.1875, 0.5, 0.2188, 0.5, 0.1875, 0.5, 0.1562, 0.5, 0.1562, 0.5, 0.1875, 0.5, 0.1562, 0.5, 0.125, 0.5, 0.125, 0.5, 0.1562, 0.5, 0.125, 0.5, 0.09375, 0.5, 0.09375, 0.5, 0.125, 0.5, 0.09375, 0.5, 0.0625, 0.5, 0.0625, 0.5, 0.09375, 0.5, 0.9686, 0.5, 1.0, 0.5, 1.0, 0.5, 0.9688, 0.5, 0.9373, 0.5, 0.9686, 0.5, 0.9688, 0.5, 0.9375, 0.5, 0.9059, 0.5, 0.9373, 0.5, 0.9375, 0.5, 0.9062, 0.5, 0.8746, 0.5, 0.9059, 0.5, 0.9062, 0.5, 0.875, 0.5, 0.8432, 0.5, 0.8746, 0.5, 0.875, 0.5, 0.8438, 0.5, 0.8119, 0.5, 0.8432, 0.5, 0.8438, 0.5, 0.8125, 0.5, 0.7806, 0.5, 0.8119, 0.5, 0.8125, 0.5, 0.7812, 0.5, 0.7494, 0.5, 0.7806, 0.5, 0.7812, 0.5, 0.75, 0.5, 0.7181, 0.5, 0.7494, 0.5, 0.75, 0.5, 0.7188, 0.5, 0.6869, 0.5, 0.7181, 0.5, 0.7188, 0.5, 0.6875, 0.5, 0.6557, 0.5, 0.6869, 0.5, 0.6875, 0.5, 0.6562, 0.5, 0.6246, 0.5, 0.6557, 0.5, 0.6562, 0.5, 0.625, 0.5, 0.5934, 0.5, 0.6246, 0.5, 0.625, 0.5, 0.5938, 0.5, 0.5623, 0.5, 0.5934, 0.5, 0.5938, 0.5, 0.5625, 0.5, 0.5311, 0.5, 0.5623, 0.5, 0.5625, 0.5, 0.5312, 0.5, 0.5, 0.5, 0.5311, 0.5, 0.5312, 0.5, 0.5, 0.5, 0.4689, 0.5, 0.5, 0.5, 0.5, 0.5, 0.4688, 0.5, 0.4377, 0.5, 0.4689, 0.5, 0.4688, 0.5, 0.4375, 0.5, 0.4066, 0.5, 0.4377, 0.5, 0.4375, 0.5, 0.4062, 0.5, 0.3754, 0.5, 0.4066, 0.5, 0.4062, 0.5, 0.375, 0.5, 0.3443, 0.5, 0.3754, 0.5, 0.375, 0.5, 0.3438, 0.5, 0.3131, 0.5, 0.3443, 0.5, 0.3438, 0.5, 0.3125, 0.5, 0.2819, 0.5, 0.3131, 0.5, 0.3125, 0.5, 0.2812, 0.5, 0.2506, 0.5, 0.2819, 0.5, 0.2812, 0.5, 0.25, 0.5, 0.2194, 0.5, 0.2506, 0.5, 0.25, 0.5, 0.2188, 0.5, 0.1881, 0.5, 0.2194, 0.5, 0.2188, 0.5, 0.1875, 0.5, 0.1568, 0.5, 0.1881, 0.5, 0.1875, 0.5, 0.1562, 0.5, 0.1254, 0.5, 0.1568, 0.5, 0.1562, 0.5, 0.125, 0.5, 0.09409, 0.5, 0.1254, 0.5, 0.125, 0.5, 0.09375, 0.5, 0.06273, 0.5, 0.09409, 0.5, 0.09375, 0.5, 0.0625, 0.5, 0.03137, 0.5, 0.06273, 0.5, 0.0625, 0.5, 0.03125, 0.5, 0.0, 0.5, 0.03137, 0.5, 0.03125, 0.5, 0.0, 0.5, 1.0, 0.5, 0.9689, 0.5, 0.9688, 0.5, 1.0, 0.5, 0.9689, 0.5, 0.9377, 0.5, 0.9375, 0.5, 0.9688, 0.5, 0.9377, 0.5, 0.9066, 0.5, 0.9062, 0.5, 0.9375, 0.5, 0.9066, 0.5, 0.8754, 0.5, 0.875, 0.5, 0.9062, 0.5, 0.8754, 0.5, 0.8443, 0.5, 0.8438, 0.5, 0.875, 0.5, 0.8443, 0.5, 0.8131, 0.5, 0.8125, 0.5, 0.8438, 0.5, 0.8131, 0.5, 0.7819, 0.5, 0.7812, 0.5, 0.8125, 0.5, 0.7819, 0.5, 0.7506, 0.5, 0.75, 0.5, 0.7812, 0.5, 0.7506, 0.5, 0.7194, 0.5, 0.7188, 0.5, 0.75, 0.5, 0.7194, 0.5, 0.6881, 0.5, 0.6875, 0.5, 0.7188, 0.5, 0.6881, 0.5, 0.6568, 0.5, 0.6562, 0.5, 0.6875, 0.5, 0.6568, 0.5, 0.6254, 0.5, 0.625, 0.5, 0.6562, 0.5, 0.6254, 0.5, 0.5941, 0.5, 0.5938, 0.5, 0.625, 0.5, 0.5941, 0.5, 0.5627, 0.5, 0.5625, 0.5, 0.5938, 0.5, 0.5627, 0.5, 0.5314, 0.5, 0.5312, 0.5, 0.5625, 0.5, 0.5314, 0.5, 0.5, 0.5, 0.5, 0.5, 0.5312, 0.5, 0.5, 0.5, 0.4686, 0.5, 0.4688, 0.5, 0.5, 0.5, 0.4686, 0.5, 0.4373, 0.5, 0.4375, 0.5, 0.4688, 0.5, 0.4373, 0.5, 0.4059, 0.5, 0.4062, 0.5, 0.4375, 0.5, 0.4059, 0.5, 0.3746, 0.5, 0.375, 0.5, 0.4062, 0.5, 0.3746, 0.5, 0.3432, 0.5, 0.3438, 0.5, 0.375, 0.5, 0.3432, 0.5, 0.3119, 0.5, 0.3125, 0.5, 0.3438, 0.5, 0.3119, 0.5, 0.2806, 0.5, 0.2812, 0.5, 0.3125, 0.5, 0.2806, 0.5, 0.2494, 0.5, 0.25, 0.5, 0.2812, 0.5, 0.2494, 0.5, 0.2181, 0.5, 0.2188, 0.5, 0.25, 0.5, 0.2181, 0.5, 0.1869, 0.5, 0.1875, 0.5, 0.2188, 0.5, 0.1869, 0.5, 0.1557, 0.5, 0.1562, 0.5, 0.1875, 0.5, 0.1557, 0.5, 0.1246, 0.5, 0.125, 0.5, 0.1562, 0.5, 0.1246, 0.5, 0.09341, 0.5, 0.09375, 0.5, 0.125, 0.5, 0.09341, 0.5, 0.06227, 0.5, 0.0625, 0.5, 0.09375, 0.5, 0.06227, 0.5, 0.03113, 0.5, 0.03125, 0.5, 0.0625, 0.5, 0.03113, 0.5, 0.0, 0.5, 0.0, 0.5, 0.03125, 0.5, 0.0, 0.5, 0.9688, 0.5, 0.9375, 0.5, 0.9062, 0.5, 0.875, 0.5, 0.8438, 0.5, 0.8125, 0.5, 0.7812, 0.5, 0.75, 0.5, 0.7188, 0.5, 0.6875, 0.5, 0.6562, 0.5, 0.625, 0.5, 0.5938, 0.5, 0.5625, 0.5, 0.5312, 0.5, 0.5, 0.5, 0.4688, 0.5, 0.4688, 0.5, 0.4375, 0.5, 0.4062, 0.5, 0.375, 0.5, 0.3438, 0.5, 0.3125, 0.5, 0.2812, 0.5, 0.25, 0.5, 0.2188, 0.5, 0.1875, 0.5, 0.1562, 0.5, 0.125, 0.5, 0.09375, 0.5, 0.0625, 0.5, 0.03125, 0.5, 0.03125, 0.5, 0.8438, 0.5, 0.875, 0.5, 0.875, 0.5, 0.8438, 0.5, 0.5938, 0.5, 0.625, 0.5, 0.625, 0.5, 0.5938, 0.5, 0.8125, 0.5, 0.8438, 0.5, 0.8438, 0.5, 0.8125, 0.5, 0.5625, 0.5, 0.5938, 0.5, 0.5938, 0.5, 0.5625, 0.5, 0.7812, 0.5, 0.8125, 0.5, 0.8125, 0.5, 0.7812, 0.5, 0.5312, 0.5, 0.5625, 0.5, 0.5625, 0.5, 0.5312, 0.5, 0.75, 0.5, 0.7812, 0.5, 0.7812, 0.5, 0.75, 0.5, 0.9688, 0.5, 1.0, 0.5, 1.0, 0.5, 0.9688, 0.5, 0.5, 0.5, 0.5312, 0.5, 0.5312, 0.5, 0.5, 0.5, 0.7188, 0.5, 0.75, 0.5, 0.75, 0.5, 0.7188, 0.5, 0.9375, 0.5, 0.9688, 0.5, 0.9688, 0.5, 0.9375, 0.5, 0.4688, 0.5, 0.5, 0.5, 0.5, 0.5, 0.4688, 0.5, 0.0, 0.5, 0.03125, 0.5, 0.03125, 0.5, 0.0, 0.5, 0.6875, 0.5, 0.7188, 0.5, 0.7188, 0.5, 0.6875, 0.5, 0.9062, 0.5, 0.9375, 0.5, 0.9375, 0.5, 0.9062, 0.5, 0.6562, 0.5, 0.6875, 0.5, 0.6875, 0.5, 0.6562, 0.5, 0.875, 0.5, 0.9062, 0.5, 0.9062, 0.5, 0.875, 0.5, 0.625, 0.5, 0.6562, 0.5, 0.6562, 0.5, 0.625, 0.5])
me_cylinder_002.materials.append(mat_botol)
me_cylinder_002.materials.append(mat_tutup)
me_cylinder_002.materials.append(mat_kaca)
me_cylinder_002.materials.append(mat_label)
me_cylinder_002.update()

# ---- objects
ob_empty = bpy.data.objects.new('Empty', img_marjancocopandan460_webp)
ob_marjan = bpy.data.objects.new('marjan', me_cylinder_002)

# ---- transforms, parenting, visibility, modifiers, constraints
ob_empty.location = (0.0, 0.0, 0.0)
ob_empty.rotation_euler = (1.571, -0.0, 1.571)
ob_empty.empty_display_type = 'IMAGE'
ob_empty.empty_display_size = 5.0
ob_empty.empty_image_depth = 'BACK'
ob_empty.empty_image_side = 'FRONT'
ob_marjan.location = (4.619e-16, -0.002569, 2.08)
ob_marjan.scale = (0.2007, 0.2007, 0.2007)

# ---- collection membership
scene.collection.objects.link(ob_empty)
col_collection.objects.link(ob_marjan)

# ---- scene / render settings (as saved in the file)
scene.frame_start = 1; scene.frame_end = 250; scene.frame_set(0)
scene.render.engine = 'BLENDER_EEVEE_NEXT'
scene.cycles.sampling_pattern = 'TABULATED_SOBOL'
scene.eevee.use_raytracing = True
scene.view_settings.view_transform = 'Filmic'
bpy.context.view_layer.update()

# ---- added for rendering (the .blend has no active camera and no usable light): camera, sun
cam_auto = bpy.data.cameras.new('AutoCamera')
cam_auto.lens = 50.0
cam_auto.sensor_width = 36.0
cam_auto.clip_end = 1000.0
ob_auto_camera = bpy.data.objects.new('AutoCamera', cam_auto)
scene.collection.objects.link(ob_auto_camera)
ob_auto_camera.location = (4.56553, -5.47937, 3.63632)
ob_auto_camera.rotation_euler = (1.09748, -7.21219e-08, 0.694738)
scene.camera = ob_auto_camera
light_auto_sun = bpy.data.lights.new('AutoSun', 'SUN')
light_auto_sun.energy = 3.0
light_auto_sun.angle = 0.0523599
ob_auto_sun = bpy.data.objects.new('AutoSun', light_auto_sun)
scene.collection.objects.link(ob_auto_sun)
ob_auto_sun.rotation_euler = (0.872665, 0.174533, 0.523599)
bpy.context.view_layer.update()
